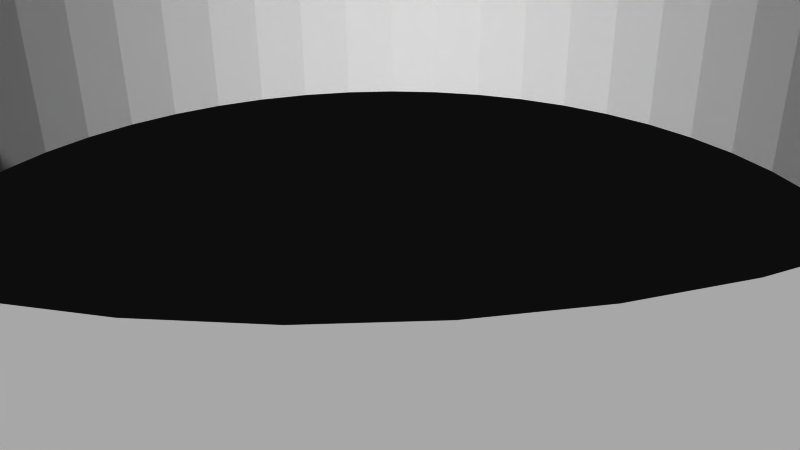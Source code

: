 # Source: 12109.blend  (saved by Blender 2.72.0; exported with 4.5.12 LTS)
import bpy
from mathutils import Matrix  # noqa: F401  (used for matrix-valued properties, if any)

bpy.ops.wm.read_factory_settings(use_empty=True)
scene = bpy.context.scene
scene.name = 'Scene'

# ---- collections
col_collection_1 = bpy.data.collections.new('Collection 1'); scene.collection.children.link(col_collection_1)

# ---- materials (node trees are filled in below, after node groups)
mat_material = bpy.data.materials.new('Material')
mat_material.alpha_threshold = 0.0
mat_material.use_transparent_shadow = False
mat_material.diffuse_color = (1.0, 1.0, 1.0, 1.0)
mat_material.specular_color = (0.902, 0.902, 0.902)
mat_material.roughness = 0.5

# ---- material node trees

# ---- world
world_world = bpy.data.worlds.new('World'); scene.world = world_world
world_world.color = (0.05088, 0.05088, 0.05088)
world_world.use_sun_shadow = False
world_world.sun_shadow_jitter_overblur = 0.0
world_world.cycles.sampling_method = 'MANUAL'
world_world.cycles.sample_map_resolution = 256

# ---- cameras
cam_camera = bpy.data.cameras.new('Camera')
cam_camera.clip_end = 100.0
cam_camera.lens = 35.0
cam_camera.sensor_width = 32.0
cam_camera.sensor_height = 18.0
cam_camera.ortho_scale = 7.314
cam_camera.dof.focus_distance = 0.0
cam_camera.dof.aperture_fstop = 128.0

# ---- meshes
me_model = bpy.data.meshes.new('Model')
me_model.from_pydata([(1.65, 26.23, -2.17), (1.689, 26.85, -2.667), (3.372, 26.69, -2.667), (-1.62, 25.75, -1.531), (-1.601, 25.45, -0.7915), (-1.595, 25.35, 3.816e-16), (1.62, 25.75, -1.531), (1.601, 25.45, -0.7915), (1.595, 25.35, 3.816e-16), (-25.35, 1.595, 3.816e-16), (4.924, 25.81, -2.17), (5.041, 26.43, -2.667), (4.835, 25.35, -1.531), (6.691, 26.06, -2.667), (4.779, 25.05, -0.7915), (4.759, 24.95, 3.816e-16), (8.121, 24.99, -2.17), (6.342, 24.7, -0.7915), (6.317, 24.6, 3.816e-16), (7.973, 24.54, -1.531), (9.904, 25.02, -2.667), (9.674, 24.43, -2.17), (7.881, 24.25, -0.7915), (9.498, 23.99, -1.531), (12.96, 23.58, -2.667), (9.388, 23.71, -0.7915), (9.35, 23.62, 3.816e-16), (12.66, 23.03, -2.17), (12.24, 22.26, 3.816e-16), (12.43, 22.61, -1.531), (12.29, 22.35, -0.7915), (15.81, 21.77, -2.667), (17.15, 20.73, -2.667), (15.17, 20.87, -1.531), (16.75, 20.25, -2.17), (18.42, 19.61, -2.667), (14.99, 20.63, -0.7915), (14.93, 20.55, 3.816e-16), (16.45, 19.88, -1.531), (16.26, 19.65, -0.7915), (16.19, 19.57, 3.816e-16), (17.66, 18.81, -1.531), (19.16, 17.99, -2.17), (19.61, 18.42, -2.667), (17.46, 18.59, -0.7915), (18.81, 17.66, -1.531), (21.77, 15.81, -2.667), (18.59, 17.46, -0.7915), (18.52, 17.39, 3.816e-16), (20.55, 14.93, 3.816e-16), (20.87, 15.17, -1.531), (22.72, 14.42, -2.667), (22.19, 14.08, -2.17), (20.63, 14.99, -0.7915), (21.79, 13.83, -1.531), (23.58, 12.96, -2.667), (23.03, 12.66, -2.17), (22.61, 12.43, -1.531), (22.35, 12.29, -0.7915), (22.26, 12.24, 3.816e-16), (25.02, 9.904, -2.667), (24.43, 9.674, -2.17), (23.99, 9.498, -1.531), (24.99, 8.121, -2.17), (23.71, 9.388, -0.7915), (23.62, 9.35, 3.816e-16), (24.54, 7.973, -1.531), (26.06, 6.691, -2.667), (26.43, 5.041, -2.667), (24.25, 7.881, -0.7915), (25.81, 4.924, -2.17), (26.69, 3.372, -2.667), (24.6, 6.317, 3.816e-16), (24.95, 4.759, 3.816e-16), (24.7, 6.342, -0.7915), (25.35, 4.835, -1.531), (25.05, 4.779, -0.7915), (26.23, 1.65, -2.17), (26.85, 1.689, -2.667), (25.75, 1.62, -1.531), (25.35, 1.595, 3.816e-16), (25.45, 1.601, -0.7915), (-26.85, 1.689, -2.667), (-26.23, 1.65, -2.17), (-26.69, 3.372, -2.667), (-25.75, 1.62, -1.531), (-25.45, 1.601, -0.7915), (-26.43, 5.041, -2.667), (-25.81, 4.924, -2.17), (-24.95, 4.759, 3.816e-16), (-25.35, 4.835, -1.531), (-26.06, 6.691, -2.667), (-25.05, 4.779, -0.7915), (-24.7, 6.342, -0.7915), (-24.6, 6.317, 3.816e-16), (-24.54, 7.973, -1.531), (-25.02, 9.904, -2.667), (-24.43, 9.674, -2.17), (-24.25, 7.881, -0.7915), (-23.99, 9.498, -1.531), (-23.71, 9.388, -0.7915), (-23.62, 9.35, 3.816e-16), (-23.58, 12.96, -2.667), (-22.61, 12.43, -1.531), (-22.72, 14.42, -2.667), (-22.19, 14.08, -2.17), (-22.35, 12.29, -0.7915), (-22.26, 12.24, 3.816e-16), (-21.79, 13.83, -1.531), (-21.77, 15.81, -2.667), (-20.87, 15.17, -1.531), (-20.73, 17.15, -2.667), (-20.25, 16.75, -2.17), (-20.63, 14.99, -0.7915), (-20.55, 14.93, 3.816e-16), (-19.61, 18.42, -2.667), (-19.16, 17.99, -2.17), (-18.81, 17.66, -1.531), (-18.42, 19.61, -2.667), (-18.59, 17.46, -0.7915), (-18.52, 17.39, 3.816e-16), (-17.66, 18.81, -1.531), (-17.15, 20.73, -2.667), (-16.75, 20.25, -2.17), (-17.46, 18.59, -0.7915), (-16.45, 19.88, -1.531), (-15.81, 21.77, -2.667), (-16.26, 19.65, -0.7915), (-16.19, 19.57, 3.816e-16), (-15.17, 20.87, -1.531), (-12.96, 23.58, -2.667), (-14.99, 20.63, -0.7915), (-14.93, 20.55, 3.816e-16), (-12.66, 23.03, -2.17), (-12.24, 22.26, 3.816e-16), (-12.43, 22.61, -1.531), (-12.29, 22.35, -0.7915), (-9.904, 25.02, -2.667), (-9.674, 24.43, -2.17), (-9.498, 23.99, -1.531), (-6.691, 26.06, -2.667), (-8.121, 24.99, -2.17), (-9.388, 23.71, -0.7915), (-9.35, 23.62, 3.816e-16), (-7.973, 24.54, -1.531), (-5.041, 26.43, -2.667), (-7.881, 24.25, -0.7915), (-6.317, 24.6, 3.816e-16), (-4.924, 25.81, -2.17), (-4.759, 24.95, 3.816e-16), (-6.342, 24.7, -0.7915), (-4.835, 25.35, -1.531), (-3.372, 26.69, -2.667), (-4.779, 25.05, -0.7915), (-1.65, 26.23, -2.17), (-1.689, 26.85, -2.667), (-1.689, -26.85, -2.667), (-1.65, -26.23, -2.17), (1.62, -25.75, -1.531), (1.601, -25.45, -0.7915), (-1.595, -25.35, 3.816e-16), (-1.62, -25.75, -1.531), (-3.372, -26.69, -2.667), (-1.601, -25.45, -0.7915), (-5.041, -26.43, -2.667), (-4.924, -25.81, -2.17), (-4.759, -24.95, 3.816e-16), (-4.835, -25.35, -1.531), (-6.691, -26.06, -2.667), (-4.779, -25.05, -0.7915), (-6.317, -24.6, 3.816e-16), (-8.121, -24.99, -2.17), (-6.342, -24.7, -0.7915), (-7.973, -24.54, -1.531), (-9.904, -25.02, -2.667), (-9.674, -24.43, -2.17), (-7.881, -24.25, -0.7915), (-9.35, -23.62, 3.816e-16), (-9.498, -23.99, -1.531), (-9.388, -23.71, -0.7915), (-12.96, -23.58, -2.667), (-12.66, -23.03, -2.17), (-12.24, -22.26, 3.816e-16), (-12.43, -22.61, -1.531), (-14.08, -22.19, -2.17), (-12.29, -22.35, -0.7915), (-13.83, -21.79, -1.531), (-15.81, -21.77, -2.667), (-14.93, -20.55, 3.816e-16), (-15.17, -20.87, -1.531), (-16.75, -20.25, -2.17), (-17.15, -20.73, -2.667), (-14.99, -20.63, -0.7915), (-17.99, -19.16, -2.17), (-18.42, -19.61, -2.667), (-17.39, -18.52, 3.816e-16), (-17.66, -18.81, -1.531), (-19.61, -18.42, -2.667), (-17.46, -18.59, -0.7915), (-18.81, -17.66, -1.531), (-20.73, -17.15, -2.667), (-20.25, -16.75, -2.17), (-21.77, -15.81, -2.667), (-18.59, -17.46, -0.7915), (-19.88, -16.45, -1.531), (-19.65, -16.26, -0.7915), (-19.57, -16.19, 3.816e-16), (-20.87, -15.17, -1.531), (-22.72, -14.42, -2.667), (-22.19, -14.08, -2.17), (-23.58, -12.96, -2.667), (-20.63, -14.99, -0.7915), (-20.55, -14.93, 3.816e-16), (-21.79, -13.83, -1.531), (-22.26, -12.24, 3.816e-16), (-22.61, -12.43, -1.531), (-25.02, -9.904, -2.667), (-22.35, -12.29, -0.7915), (-24.43, -9.674, -2.17), (-23.62, -9.35, 3.816e-16), (-23.99, -9.498, -1.531), (-23.71, -9.388, -0.7915), (-24.54, -7.973, -1.531), (-26.06, -6.691, -2.667), (-26.43, -5.041, -2.667), (-24.25, -7.881, -0.7915), (-24.6, -6.317, 3.816e-16), (-25.81, -4.924, -2.17), (-26.69, -3.372, -2.667), (-24.95, -4.759, 3.816e-16), (-24.7, -6.342, -0.7915), (-25.35, -4.835, -1.531), (-26.85, -1.689, -2.667), (-25.05, -4.779, -0.7915), (-26.23, -1.65, -2.17), (-25.35, -1.595, 3.816e-16), (-25.75, -1.62, -1.531), (-25.45, -1.601, -0.7915), (26.85, -1.689, -2.667), (26.23, -1.65, -2.17), (25.75, -1.62, -1.531), (26.69, -3.372, -2.667), (26.43, -5.041, -2.667), (25.45, -1.601, -0.7915), (25.35, -1.595, 3.816e-16), (25.81, -4.924, -2.17), (25.35, -4.835, -1.531), (26.06, -6.691, -2.667), (25.05, -4.779, -0.7915), (24.95, -4.759, 3.816e-16), (24.6, -6.317, 3.816e-16), (24.7, -6.342, -0.7915), (24.54, -7.973, -1.531), (24.43, -9.674, -2.17), (25.02, -9.904, -2.667), (24.25, -7.881, -0.7915), (23.62, -9.35, 3.816e-16), (23.99, -9.498, -1.531), (23.71, -9.388, -0.7915), (23.58, -12.96, -2.667), (22.72, -14.42, -2.667), (22.61, -12.43, -1.531), (22.19, -14.08, -2.17), (22.35, -12.29, -0.7915), (22.26, -12.24, 3.816e-16), (21.79, -13.83, -1.531), (21.77, -15.81, -2.667), (20.73, -17.15, -2.667), (20.87, -15.17, -1.531), (20.25, -16.75, -2.17), (20.63, -14.99, -0.7915), (20.55, -14.93, 3.816e-16), (19.57, -16.19, 3.816e-16), (19.88, -16.45, -1.531), (19.61, -18.42, -2.667), (19.65, -16.26, -0.7915), (18.81, -17.66, -1.531), (18.42, -19.61, -2.667), (17.99, -19.16, -2.17), (18.59, -17.46, -0.7915), (18.52, -17.39, 3.816e-16), (17.66, -18.81, -1.531), (17.15, -20.73, -2.667), (16.75, -20.25, -2.17), (15.81, -21.77, -2.667), (17.46, -18.59, -0.7915), (17.39, -18.52, 3.816e-16), (16.19, -19.57, 3.816e-16), (14.93, -20.55, 3.816e-16), (15.17, -20.87, -1.531), (14.08, -22.19, -2.17), (12.96, -23.58, -2.667), (14.99, -20.63, -0.7915), (13.83, -21.79, -1.531), (12.66, -23.03, -2.17), (12.24, -22.26, 3.816e-16), (12.43, -22.61, -1.531), (9.904, -25.02, -2.667), (12.29, -22.35, -0.7915), (9.674, -24.43, -2.17), (9.35, -23.62, 3.816e-16), (9.498, -23.99, -1.531), (8.121, -24.99, -2.17), (6.691, -26.06, -2.667), (9.388, -23.71, -0.7915), (7.973, -24.54, -1.531), (7.881, -24.25, -0.7915), (6.317, -24.6, 3.816e-16), (4.924, -25.81, -2.17), (5.041, -26.43, -2.667), (3.372, -26.69, -2.667), (6.342, -24.7, -0.7915), (4.835, -25.35, -1.531), (4.779, -25.05, -0.7915), (4.759, -24.95, 3.816e-16), (1.65, -26.23, -2.17), (1.689, -26.85, -2.667), (1.595, -25.35, 3.816e-16), (-15.82, 7.29, 3.048), (-15.82, 7.29, 0.127), (-15.88, 6.83, 0.127), (-15.88, 6.83, 3.048), (-16.06, 6.401, 3.048), (-16.06, 6.401, 0.127), (-16.34, 6.033, 3.048), (-16.34, 6.033, 0.127), (-16.71, 5.75, 3.048), (-16.71, 5.75, 0.127), (-17.14, 5.573, 3.048), (-17.14, 5.573, 0.127), (-17.6, 5.512, 3.048), (-17.6, 5.512, 0.127), (-18.06, 5.573, 3.048), (-18.06, 5.573, 0.127), (-18.49, 5.75, 3.048), (-18.49, 5.75, 0.127), (-18.86, 6.033, 3.048), (-18.86, 6.033, 0.127), (-19.14, 6.401, 3.048), (-19.14, 6.401, 0.127), (-19.32, 6.83, 3.048), (-19.32, 6.83, 0.127), (-19.38, 7.29, 3.048), (-19.38, 7.29, 0.127), (-11.69, 13.47, 3.048), (-11.69, 13.47, 0.127), (-11.75, 13.01, 0.127), (-11.75, 13.01, 3.048), (-11.93, 12.58, 3.048), (-11.93, 12.58, 0.127), (-12.21, 12.21, 3.048), (-12.21, 12.21, 0.127), (-12.58, 11.93, 3.048), (-12.58, 11.93, 0.127), (-13.01, 11.75, 3.048), (-13.01, 11.75, 0.127), (-13.47, 11.69, 3.048), (-13.47, 11.69, 0.127), (-13.93, 11.75, 3.048), (-13.93, 11.75, 0.127), (-14.36, 11.93, 3.048), (-14.36, 11.93, 0.127), (-14.73, 12.21, 3.048), (-14.73, 12.21, 0.127), (-15.01, 12.58, 3.048), (-15.01, 12.58, 0.127), (-15.19, 13.01, 3.048), (-15.19, 13.01, 0.127), (-15.25, 13.47, 3.048), (-15.25, 13.47, 0.127), (-5.512, 17.6, 3.048), (-5.512, 17.6, 0.127), (-5.573, 17.14, 0.127), (-5.573, 17.14, 3.048), (-5.75, 16.71, 3.048), (-5.75, 16.71, 0.127), (-6.033, 16.34, 3.048), (-6.033, 16.34, 0.127), (-6.401, 16.06, 3.048), (-6.401, 16.06, 0.127), (-6.83, 15.88, 3.048), (-6.83, 15.88, 0.127), (-7.29, 15.82, 3.048), (-7.29, 15.82, 0.127), (-7.75, 15.88, 3.048), (-7.75, 15.88, 0.127), (-8.179, 16.06, 3.048), (-8.179, 16.06, 0.127), (-8.547, 16.34, 3.048), (-8.547, 16.34, 0.127), (-8.83, 16.71, 3.048), (-8.83, 16.71, 0.127), (-9.008, 17.14, 3.048), (-9.008, 17.14, 0.127), (-9.068, 17.6, 3.048), (-9.068, 17.6, 0.127), (1.778, 19.05, 3.048), (1.778, 19.05, 0.127), (1.717, 18.59, 0.127), (1.717, 18.59, 3.048), (1.54, 18.16, 3.048), (1.54, 18.16, 0.127), (1.257, 17.79, 3.048), (1.257, 17.79, 0.127), (0.889, 17.51, 3.048), (0.889, 17.51, 0.127), (0.4602, 17.33, 3.048), (0.4602, 17.33, 0.127), (-1.992e-13, 17.27, 3.048), (-1.992e-13, 17.27, 0.127), (-0.4602, 17.33, 3.048), (-0.4602, 17.33, 0.127), (-0.889, 17.51, 3.048), (-0.889, 17.51, 0.127), (-1.257, 17.79, 3.048), (-1.257, 17.79, 0.127), (-1.54, 18.16, 3.048), (-1.54, 18.16, 0.127), (-1.717, 18.59, 3.048), (-1.717, 18.59, 0.127), (-1.778, 19.05, 3.048), (-1.778, 19.05, 0.127), (9.068, 17.6, 3.048), (9.068, 17.6, 0.127), (9.008, 17.14, 0.127), (9.008, 17.14, 3.048), (8.83, 16.71, 3.048), (8.83, 16.71, 0.127), (8.547, 16.34, 3.048), (8.547, 16.34, 0.127), (8.179, 16.06, 3.048), (8.179, 16.06, 0.127), (7.75, 15.88, 3.048), (7.75, 15.88, 0.127), (7.29, 15.82, 3.048), (7.29, 15.82, 0.127), (6.83, 15.88, 3.048), (6.83, 15.88, 0.127), (6.401, 16.06, 3.048), (6.401, 16.06, 0.127), (6.033, 16.34, 3.048), (6.033, 16.34, 0.127), (5.75, 16.71, 3.048), (5.75, 16.71, 0.127), (5.573, 17.14, 3.048), (5.573, 17.14, 0.127), (5.512, 17.6, 3.048), (5.512, 17.6, 0.127), (15.25, 13.47, 3.048), (15.25, 13.47, 0.127), (15.19, 13.01, 0.127), (15.19, 13.01, 3.048), (15.01, 12.58, 3.048), (15.01, 12.58, 0.127), (14.73, 12.21, 3.048), (14.73, 12.21, 0.127), (14.36, 11.93, 3.048), (14.36, 11.93, 0.127), (13.93, 11.75, 3.048), (13.93, 11.75, 0.127), (13.47, 11.69, 3.048), (13.47, 11.69, 0.127), (13.01, 11.75, 3.048), (13.01, 11.75, 0.127), (12.58, 11.93, 3.048), (12.58, 11.93, 0.127), (12.21, 12.21, 3.048), (12.21, 12.21, 0.127), (11.93, 12.58, 3.048), (11.93, 12.58, 0.127), (11.75, 13.01, 3.048), (11.75, 13.01, 0.127), (11.69, 13.47, 3.048), (11.69, 13.47, 0.127), (19.38, 7.29, 3.048), (19.38, 7.29, 0.127), (19.32, 6.83, 0.127), (19.32, 6.83, 3.048), (19.14, 6.401, 3.048), (19.14, 6.401, 0.127), (18.86, 6.033, 3.048), (18.86, 6.033, 0.127), (18.49, 5.75, 3.048), (18.49, 5.75, 0.127), (18.06, 5.573, 3.048), (18.06, 5.573, 0.127), (17.6, 5.512, 3.048), (17.6, 5.512, 0.127), (17.14, 5.573, 3.048), (17.14, 5.573, 0.127), (16.71, 5.75, 3.048), (16.71, 5.75, 0.127), (16.34, 6.033, 3.048), (16.34, 6.033, 0.127), (16.06, 6.401, 3.048), (16.06, 6.401, 0.127), (15.88, 6.83, 3.048), (15.88, 6.83, 0.127), (15.82, 7.29, 3.048), (15.82, 7.29, 0.127), (20.83, 2.177e-16, 3.048), (20.83, 2.177e-16, 0.127), (20.77, -0.4602, 0.127), (20.77, -0.4602, 3.048), (20.59, -0.889, 3.048), (20.59, -0.889, 0.127), (20.31, -1.257, 3.048), (20.31, -1.257, 0.127), (19.94, -1.54, 3.048), (19.94, -1.54, 0.127), (19.51, -1.717, 3.048), (19.51, -1.717, 0.127), (19.05, -1.778, 3.048), (19.05, -1.778, 0.127), (18.59, -1.717, 3.048), (18.59, -1.717, 0.127), (18.16, -1.54, 3.048), (18.16, -1.54, 0.127), (17.79, -1.257, 3.048), (17.79, -1.257, 0.127), (17.51, -0.889, 3.048), (17.51, -0.889, 0.127), (17.33, -0.4602, 3.048), (17.33, -0.4602, 0.127), (17.27, 0.0, 3.048), (17.27, 0.0, 0.127), (19.38, -7.29, 3.048), (19.38, -7.29, 0.127), (19.32, -7.75, 0.127), (19.32, -7.75, 3.048), (19.14, -8.179, 3.048), (19.14, -8.179, 0.127), (18.86, -8.547, 3.048), (18.86, -8.547, 0.127), (18.49, -8.83, 3.048), (18.49, -8.83, 0.127), (18.06, -9.008, 3.048), (18.06, -9.008, 0.127), (17.6, -9.068, 3.048), (17.6, -9.068, 0.127), (17.14, -9.008, 3.048), (17.14, -9.008, 0.127), (16.71, -8.83, 3.048), (16.71, -8.83, 0.127), (16.34, -8.547, 3.048), (16.34, -8.547, 0.127), (16.06, -8.179, 3.048), (16.06, -8.179, 0.127), (15.88, -7.75, 3.048), (15.88, -7.75, 0.127), (15.82, -7.29, 3.048), (15.82, -7.29, 0.127), (15.25, -13.47, 3.048), (15.25, -13.47, 0.127), (15.19, -13.93, 0.127), (15.19, -13.93, 3.048), (15.01, -14.36, 3.048), (15.01, -14.36, 0.127), (14.73, -14.73, 3.048), (14.73, -14.73, 0.127), (14.36, -15.01, 3.048), (14.36, -15.01, 0.127), (13.93, -15.19, 3.048), (13.93, -15.19, 0.127), (13.47, -15.25, 3.048), (13.47, -15.25, 0.127), (13.01, -15.19, 3.048), (13.01, -15.19, 0.127), (12.58, -15.01, 3.048), (12.58, -15.01, 0.127), (12.21, -14.73, 3.048), (12.21, -14.73, 0.127), (11.93, -14.36, 3.048), (11.93, -14.36, 0.127), (11.75, -13.93, 3.048), (11.75, -13.93, 0.127), (11.69, -13.47, 3.048), (11.69, -13.47, 0.127), (9.068, -17.6, 3.048), (9.068, -17.6, 0.127), (9.008, -18.06, 0.127), (9.008, -18.06, 3.048), (8.83, -18.49, 3.048), (8.83, -18.49, 0.127), (8.547, -18.86, 3.048), (8.547, -18.86, 0.127), (8.179, -19.14, 3.048), (8.179, -19.14, 0.127), (7.75, -19.32, 3.048), (7.75, -19.32, 0.127), (7.29, -19.38, 3.048), (7.29, -19.38, 0.127), (6.83, -19.32, 3.048), (6.83, -19.32, 0.127), (6.401, -19.14, 3.048), (6.401, -19.14, 0.127), (6.033, -18.86, 3.048), (6.033, -18.86, 0.127), (5.75, -18.49, 3.048), (5.75, -18.49, 0.127), (5.573, -18.06, 3.048), (5.573, -18.06, 0.127), (5.512, -17.6, 3.048), (5.512, -17.6, 0.127), (1.778, -19.05, 3.048), (1.778, -19.05, 0.127), (1.717, -19.51, 0.127), (1.717, -19.51, 3.048), (1.54, -19.94, 3.048), (1.54, -19.94, 0.127), (1.257, -20.31, 3.048), (1.257, -20.31, 0.127), (0.889, -20.59, 3.048), (0.889, -20.59, 0.127), (0.4602, -20.77, 3.048), (0.4602, -20.77, 0.127), (6.684e-14, -20.83, 3.048), (6.684e-14, -20.83, 0.127), (-0.4602, -20.77, 3.048), (-0.4602, -20.77, 0.127), (-0.889, -20.59, 3.048), (-0.889, -20.59, 0.127), (-1.257, -20.31, 3.048), (-1.257, -20.31, 0.127), (-1.54, -19.94, 3.048), (-1.54, -19.94, 0.127), (-1.717, -19.51, 3.048), (-1.717, -19.51, 0.127), (-1.778, -19.05, 3.048), (-1.778, -19.05, 0.127), (-5.512, -17.6, 3.048), (-5.512, -17.6, 0.127), (-5.573, -18.06, 0.127), (-5.573, -18.06, 3.048), (-5.75, -18.49, 3.048), (-5.75, -18.49, 0.127), (-6.033, -18.86, 3.048), (-6.033, -18.86, 0.127), (-6.401, -19.14, 3.048), (-6.401, -19.14, 0.127), (-6.83, -19.32, 3.048), (-6.83, -19.32, 0.127), (-7.29, -19.38, 3.048), (-7.29, -19.38, 0.127), (-7.75, -19.32, 3.048), (-7.75, -19.32, 0.127), (-8.179, -19.14, 3.048), (-8.179, -19.14, 0.127), (-8.547, -18.86, 3.048), (-8.547, -18.86, 0.127), (-8.83, -18.49, 3.048), (-8.83, -18.49, 0.127), (-9.008, -18.06, 3.048), (-9.008, -18.06, 0.127), (-9.068, -17.6, 3.048), (-9.068, -17.6, 0.127), (-11.69, -13.47, 3.048), (-11.69, -13.47, 0.127), (-11.75, -13.93, 0.127), (-11.75, -13.93, 3.048), (-11.93, -14.36, 3.048), (-11.93, -14.36, 0.127), (-12.21, -14.73, 3.048), (-12.21, -14.73, 0.127), (-12.58, -15.01, 3.048), (-12.58, -15.01, 0.127), (-13.01, -15.19, 3.048), (-13.01, -15.19, 0.127), (-13.47, -15.25, 3.048), (-13.47, -15.25, 0.127), (-13.93, -15.19, 3.048), (-13.93, -15.19, 0.127), (-14.36, -15.01, 3.048), (-14.36, -15.01, 0.127), (-14.73, -14.73, 3.048), (-14.73, -14.73, 0.127), (-15.01, -14.36, 3.048), (-15.01, -14.36, 0.127), (-15.19, -13.93, 3.048), (-15.19, -13.93, 0.127), (-15.25, -13.47, 3.048), (-15.25, -13.47, 0.127), (-15.82, -7.29, 3.048), (-15.82, -7.29, 0.127), (-15.88, -7.75, 0.127), (-15.88, -7.75, 3.048), (-16.06, -8.179, 3.048), (-16.06, -8.179, 0.127), (-16.34, -8.547, 3.048), (-16.34, -8.547, 0.127), (-16.71, -8.83, 3.048), (-16.71, -8.83, 0.127), (-17.14, -9.008, 3.048), (-17.14, -9.008, 0.127), (-17.6, -9.068, 3.048), (-17.6, -9.068, 0.127), (-18.06, -9.008, 3.048), (-18.06, -9.008, 0.127), (-18.49, -8.83, 3.048), (-18.49, -8.83, 0.127), (-18.86, -8.547, 3.048), (-18.86, -8.547, 0.127), (-19.14, -8.179, 3.048), (-19.14, -8.179, 0.127), (-19.32, -7.75, 3.048), (-19.32, -7.75, 0.127), (-19.38, -7.29, 3.048), (-19.38, -7.29, 0.127), (-17.27, 2.177e-16, 3.048), (-17.27, 2.177e-16, 0.127), (-17.33, -0.4602, 0.127), (-17.33, -0.4602, 3.048), (-17.51, -0.889, 3.048), (-17.51, -0.889, 0.127), (-17.79, -1.257, 3.048), (-17.79, -1.257, 0.127), (-18.16, -1.54, 3.048), (-18.16, -1.54, 0.127), (-18.59, -1.717, 3.048), (-18.59, -1.717, 0.127), (-19.05, -1.778, 3.048), (-19.05, -1.778, 0.127), (-19.51, -1.717, 3.048), (-19.51, -1.717, 0.127), (-19.94, -1.54, 3.048), (-19.94, -1.54, 0.127), (-20.31, -1.257, 3.048), (-20.31, -1.257, 0.127), (-20.59, -0.889, 3.048), (-20.59, -0.889, 0.127), (-20.77, -0.4602, 3.048), (-20.77, -0.4602, 0.127), (-20.83, 0.0, 3.048), (-20.83, 0.0, 0.127), (9.209, -21.2, 0.127), (9.209, -21.2, -3.048), (-17.93, -14.59, 0.127), (-17.93, -14.59, -3.048), (-19.75, -12.01, 0.127), (7.74, -21.78, -3.048), (7.74, -21.78, 0.127), (-19.75, -12.01, -3.048), (-20.52, -10.63, 0.127), (23.06, -1.577, -3.048), (23.06, -1.577, 0.127), (4.703, -22.63, 0.127), (4.703, -22.63, -3.048), (-21.2, -9.209, -3.048), (-21.2, -9.209, 0.127), (-21.78, -7.74, -3.048), (-21.78, -7.74, 0.127), (22.63, -4.703, -3.048), (1.577, -23.06, 0.127), (1.577, -23.06, -3.048), (22.63, -4.703, 0.127), (22.26, -6.236, 0.127), (-22.63, -4.703, -3.048), (-22.63, -4.703, 0.127), (-1.577, -23.06, 0.127), (-1.577, -23.06, -3.048), (-3.147, -22.9, 0.127), (21.78, -7.74, -3.048), (21.78, -7.74, 0.127), (21.2, -9.209, 0.127), (-23.06, -1.577, 0.127), (-23.06, -1.577, -3.048), (21.2, -9.209, -3.048), (-4.703, -22.63, 0.127), (-4.703, -22.63, -3.048), (19.75, -12.01, -3.048), (19.75, -12.01, 0.127), (-7.74, -21.78, -3.048), (-7.74, -21.78, 0.127), (-9.209, -21.2, -3.048), (-9.209, -21.2, 0.127), (17.93, -14.59, -3.048), (17.93, -14.59, 0.127), (16.89, -15.78, -3.048), (16.89, -15.78, 0.127), (-12.01, -19.75, -3.048), (-12.01, -19.75, 0.127), (14.59, -17.93, -3.048), (14.59, -17.93, 0.127), (-14.59, -17.93, -3.048), (-14.59, -17.93, 0.127), (-15.78, -16.89, 0.127), (12.01, -19.75, 0.127), (-15.78, -16.89, -3.048), (12.01, -19.75, -3.048), (-16.89, -15.78, 0.127), (-26.85, 1.689, -3.048), (-26.69, 3.372, -3.048), (-26.06, 6.691, -3.048), (-25.02, 9.904, -3.048), (-23.58, 12.96, -3.048), (-21.77, 15.81, -3.048), (-20.73, 17.15, -3.048), (-19.61, 18.42, -3.048), (-18.42, 19.61, -3.048), (-15.81, 21.77, -3.048), (-12.96, 23.58, -3.048), (-9.904, 25.02, -3.048), (-6.691, 26.06, -3.048), (-3.372, 26.69, -3.048), (-1.689, 26.85, -3.048), (1.689, 26.85, -3.048), (3.372, 26.69, -3.048), (6.691, 26.06, -3.048), (9.904, 25.02, -3.048), (12.96, 23.58, -3.048), (15.81, 21.77, -3.048), (18.42, 19.61, -3.048), (19.61, 18.42, -3.048), (21.77, 15.81, -3.048), (23.58, 12.96, -3.048), (25.02, 9.904, -3.048), (26.06, 6.691, -3.048), (26.69, 3.372, -3.048), (26.85, 1.689, -3.048), (1.689, -26.85, 2.667), (1.65, -26.23, 2.17), (1.601, -25.45, 0.7915), (1.62, -25.75, 1.531), (-1.601, -25.45, 0.7915), (-1.689, -26.85, 2.667), (-1.62, -25.75, 1.531), (-1.65, -26.23, 2.17), (-3.372, -26.69, 2.667), (-4.779, -25.05, 0.7915), (-4.835, -25.35, 1.531), (-6.342, -24.7, 0.7915), (-5.041, -26.43, 2.667), (-4.924, -25.81, 2.17), (-7.881, -24.25, 0.7915), (-6.691, -26.06, 2.667), (-7.973, -24.54, 1.531), (-9.388, -23.71, 0.7915), (-8.121, -24.99, 2.17), (-9.498, -23.99, 1.531), (-9.904, -25.02, 2.667), (-9.674, -24.43, 2.17), (-12.29, -22.35, 0.7915), (-12.43, -22.61, 1.531), (-12.66, -23.03, 2.17), (-12.96, -23.58, 2.667), (-14.42, -22.72, 2.667), (-13.83, -21.79, 1.531), (-14.99, -20.63, 0.7915), (-14.08, -22.19, 2.17), (-15.81, -21.77, 2.667), (-15.17, -20.87, 1.531), (-17.46, -18.59, 0.7915), (-17.66, -18.81, 1.531), (-18.59, -17.46, 0.7915), (-17.99, -19.16, 2.17), (-18.42, -19.61, 2.667), (-18.81, -17.66, 1.531), (-19.65, -16.26, 0.7915), (-19.61, -18.42, 2.667), (-19.16, -17.99, 2.17), (-19.88, -16.45, 1.531), (-20.63, -14.99, 0.7915), (-20.25, -16.75, 2.17), (-20.87, -15.17, 1.531), (-21.77, -15.81, 2.667), (-22.35, -12.29, 0.7915), (-22.72, -14.42, 2.667), (-22.19, -14.08, 2.17), (-23.58, -12.96, 2.667), (-22.61, -12.43, 1.531), (-23.03, -12.66, 2.17), (-23.71, -9.388, 0.7915), (-25.02, -9.904, 2.667), (-23.99, -9.498, 1.531), (-24.25, -7.881, 0.7915), (-24.43, -9.674, 2.17), (-24.54, -7.973, 1.531), (-24.7, -6.342, 0.7915), (-24.99, -8.121, 2.17), (-25.05, -4.779, 0.7915), (-26.06, -6.691, 2.667), (-26.43, -5.041, 2.667), (-25.35, -4.835, 1.531), (-25.81, -4.924, 2.17), (-26.69, -3.372, 2.667), (-25.45, -1.601, 0.7915), (-26.85, -1.689, 2.667), (-25.75, -1.62, 1.531), (-26.23, -1.65, 2.17), (25.45, -1.601, 0.7915), (25.75, -1.62, 1.531), (26.85, -1.689, 2.667), (26.23, -1.65, 2.17), (25.05, -4.779, 0.7915), (26.69, -3.372, 2.667), (25.35, -4.835, 1.531), (24.7, -6.342, 0.7915), (26.43, -5.041, 2.667), (25.81, -4.924, 2.17), (24.25, -7.881, 0.7915), (26.06, -6.691, 2.667), (24.54, -7.973, 1.531), (23.71, -9.388, 0.7915), (25.02, -9.904, 2.667), (23.99, -9.498, 1.531), (24.43, -9.674, 2.17), (22.35, -12.29, 0.7915), (22.61, -12.43, 1.531), (23.58, -12.96, 2.667), (22.72, -14.42, 2.667), (21.79, -13.83, 1.531), (20.63, -14.99, 0.7915), (22.19, -14.08, 2.17), (20.87, -15.17, 1.531), (21.77, -15.81, 2.667), (18.59, -17.46, 0.7915), (18.81, -17.66, 1.531), (17.46, -18.59, 0.7915), (19.16, -17.99, 2.17), (19.61, -18.42, 2.667), (17.66, -18.81, 1.531), (16.26, -19.65, 0.7915), (18.42, -19.61, 2.667), (16.45, -19.88, 1.531), (14.99, -20.63, 0.7915), (17.15, -20.73, 2.667), (16.75, -20.25, 2.17), (15.81, -21.77, 2.667), (15.17, -20.87, 1.531), (12.29, -22.35, 0.7915), (12.43, -22.61, 1.531), (12.96, -23.58, 2.667), (12.66, -23.03, 2.17), (9.388, -23.71, 0.7915), (9.904, -25.02, 2.667), (9.498, -23.99, 1.531), (7.881, -24.25, 0.7915), (9.674, -24.43, 2.17), (7.973, -24.54, 1.531), (6.342, -24.7, 0.7915), (8.121, -24.99, 2.17), (4.779, -25.05, 0.7915), (6.691, -26.06, 2.667), (4.835, -25.35, 1.531), (4.924, -25.81, 2.17), (5.041, -26.43, 2.667), (3.372, -26.69, 2.667), (-26.85, 1.689, 2.667), (-26.85, 1.689, 3.048), (-26.69, 3.372, 2.667), (-26.69, 3.372, 3.048), (-26.43, 5.041, 2.667), (-26.06, 6.691, 2.667), (-26.06, 6.691, 3.048), (-25.02, 9.904, 3.048), (-25.02, 9.904, 2.667), (-23.58, 12.96, 2.667), (-23.58, 12.96, 3.048), (-22.72, 14.42, 2.667), (-21.77, 15.81, 2.667), (-21.77, 15.81, 3.048), (-20.73, 17.15, 2.667), (-19.61, 18.42, 2.667), (-19.61, 18.42, 3.048), (-18.42, 19.61, 2.667), (-18.42, 19.61, 3.048), (-17.15, 20.73, 2.667), (-15.81, 21.77, 3.048), (-15.81, 21.77, 2.667), (-12.96, 23.58, 3.048), (-12.96, 23.58, 2.667), (-9.904, 25.02, 2.667), (-9.904, 25.02, 3.048), (-6.691, 26.06, 2.667), (-6.691, 26.06, 3.048), (-5.041, 26.43, 2.667), (-3.372, 26.69, 3.048), (-3.372, 26.69, 2.667), (-1.689, 26.85, 2.667), (-1.689, 26.85, 3.048), (1.689, 26.85, 3.048), (1.689, 26.85, 2.667), (3.372, 26.69, 2.667), (3.372, 26.69, 3.048), (5.041, 26.43, 2.667), (6.691, 26.06, 2.667), (6.691, 26.06, 3.048), (9.904, 25.02, 2.667), (9.904, 25.02, 3.048), (12.96, 23.58, 2.667), (12.96, 23.58, 3.048), (15.81, 21.77, 2.667), (15.81, 21.77, 3.048), (17.15, 20.73, 2.667), (18.42, 19.61, 2.667), (18.42, 19.61, 3.048), (19.61, 18.42, 2.667), (19.61, 18.42, 3.048), (20.73, 17.15, 2.667), (21.77, 15.81, 2.667), (21.77, 15.81, 3.048), (22.72, 14.42, 2.667), (23.58, 12.96, 2.667), (23.58, 12.96, 3.048), (25.02, 9.904, 2.667), (25.02, 9.904, 3.048), (26.06, 6.691, 2.667), (26.06, 6.691, 3.048), (26.43, 5.041, 2.667), (26.69, 3.372, 2.667), (26.69, 3.372, 3.048), (26.85, 1.689, 2.667), (26.85, 1.689, 3.048), (-5.137, 6.915, 3.048), (-5.137, 6.915, 0.127), (-5.197, 6.455, 0.127), (-5.197, 6.455, 3.048), (-5.375, 6.026, 3.048), (-5.375, 6.026, 0.127), (-5.658, 5.658, 3.048), (-5.658, 5.658, 0.127), (-6.026, 5.375, 3.048), (-6.026, 5.375, 0.127), (-6.455, 5.197, 3.048), (-6.455, 5.197, 0.127), (-6.915, 5.137, 3.048), (-6.915, 5.137, 0.127), (-7.375, 5.197, 3.048), (-7.375, 5.197, 0.127), (-7.804, 5.375, 3.048), (-8.172, 5.658, 3.048), (-7.804, 5.375, 0.127), (-8.455, 6.026, 3.048), (-8.172, 5.658, 0.127), (-8.632, 6.455, 3.048), (-8.455, 6.026, 0.127), (-8.693, 6.915, 3.048), (-8.632, 6.455, 0.127), (-8.693, 6.915, 0.127), (-8.001, 1.026e-13, 3.048), (-8.001, 1.026e-13, 0.127), (-8.062, -0.4602, 0.127), (-8.062, -0.4602, 3.048), (-8.239, -0.889, 3.048), (-8.239, -0.889, 0.127), (-8.522, -1.257, 3.048), (-8.522, -1.257, 0.127), (-8.89, -1.54, 3.048), (-8.89, -1.54, 0.127), (-9.319, -1.717, 3.048), (-9.319, -1.717, 0.127), (-9.779, -1.778, 3.048), (-9.779, -1.778, 0.127), (-10.24, -1.717, 3.048), (-10.24, -1.717, 0.127), (-10.67, -1.54, 3.048), (-11.04, -1.257, 3.048), (-10.67, -1.54, 0.127), (-11.32, -0.889, 3.048), (-11.04, -1.257, 0.127), (-11.5, -0.4602, 3.048), (-11.32, -0.889, 0.127), (-11.56, 1.024e-13, 3.048), (-11.5, -0.4602, 0.127), (-11.56, 1.024e-13, 0.127), (-5.137, -6.915, 3.048), (-5.137, -6.915, 0.127), (-5.197, -7.375, 0.127), (-5.197, -7.375, 3.048), (-5.375, -7.804, 3.048), (-5.375, -7.804, 0.127), (-5.658, -8.172, 3.048), (-5.658, -8.172, 0.127), (-6.026, -8.455, 3.048), (-6.026, -8.455, 0.127), (-6.455, -8.632, 3.048), (-6.455, -8.632, 0.127), (-6.915, -8.693, 3.048), (-6.915, -8.693, 0.127), (-7.375, -8.632, 3.048), (-7.375, -8.632, 0.127), (-7.804, -8.455, 3.048), (-8.172, -8.172, 3.048), (-7.804, -8.455, 0.127), (-8.455, -7.804, 3.048), (-8.172, -8.172, 0.127), (-8.632, -7.375, 3.048), (-8.455, -7.804, 0.127), (-8.693, -6.915, 3.048), (-8.632, -7.375, 0.127), (-8.693, -6.915, 0.127), (1.778, -9.779, 3.048), (1.778, -9.779, 0.127), (1.717, -10.24, 0.127), (1.717, -10.24, 3.048), (1.54, -10.67, 3.048), (1.54, -10.67, 0.127), (1.257, -11.04, 3.048), (1.257, -11.04, 0.127), (0.889, -11.32, 3.048), (0.889, -11.32, 0.127), (0.4602, -11.5, 3.048), (0.4602, -11.5, 0.127), (3.266e-16, -11.56, 3.048), (-5.037e-16, -11.56, 0.127), (-0.4602, -11.5, 3.048), (-0.4602, -11.5, 0.127), (-0.889, -11.32, 3.048), (-1.257, -11.04, 3.048), (-0.889, -11.32, 0.127), (-1.54, -10.67, 3.048), (-1.257, -11.04, 0.127), (-1.717, -10.24, 3.048), (-1.54, -10.67, 0.127), (-1.778, -9.779, 3.048), (-1.717, -10.24, 0.127), (-1.778, -9.779, 0.127), (8.693, -6.915, 3.048), (8.693, -6.915, 0.127), (8.632, -7.375, 0.127), (8.632, -7.375, 3.048), (8.455, -7.804, 3.048), (8.455, -7.804, 0.127), (8.172, -8.172, 3.048), (8.172, -8.172, 0.127), (7.804, -8.455, 3.048), (7.804, -8.455, 0.127), (7.375, -8.632, 3.048), (7.375, -8.632, 0.127), (6.915, -8.693, 3.048), (6.915, -8.693, 0.127), (6.455, -8.632, 3.048), (6.455, -8.632, 0.127), (6.026, -8.455, 3.048), (5.658, -8.172, 3.048), (6.026, -8.455, 0.127), (5.375, -7.804, 3.048), (5.658, -8.172, 0.127), (5.197, -7.375, 3.048), (5.375, -7.804, 0.127), (5.137, -6.915, 3.048), (5.197, -7.375, 0.127), (5.137, -6.915, 0.127), (11.56, -3.393e-14, 3.048), (11.56, -3.393e-14, 0.127), (11.5, -0.4602, 0.127), (11.5, -0.4602, 3.048), (11.32, -0.889, 3.048), (11.32, -0.889, 0.127), (11.04, -1.257, 3.048), (11.04, -1.257, 0.127), (10.67, -1.54, 3.048), (10.67, -1.54, 0.127), (10.24, -1.717, 3.048), (10.24, -1.717, 0.127), (9.779, -1.778, 3.048), (9.779, -1.778, 0.127), (9.319, -1.717, 3.048), (9.319, -1.717, 0.127), (8.89, -1.54, 3.048), (8.522, -1.257, 3.048), (8.89, -1.54, 0.127), (8.239, -0.889, 3.048), (8.522, -1.257, 0.127), (8.062, -0.4602, 3.048), (8.239, -0.889, 0.127), (8.001, -3.414e-14, 3.048), (8.062, -0.4602, 0.127), (8.001, -3.414e-14, 0.127), (8.693, 6.915, 3.048), (8.693, 6.915, 0.127), (8.632, 6.455, 0.127), (8.632, 6.455, 3.048), (8.455, 6.026, 3.048), (8.455, 6.026, 0.127), (8.172, 5.658, 3.048), (8.172, 5.658, 0.127), (7.804, 5.375, 3.048), (7.804, 5.375, 0.127), (7.375, 5.197, 3.048), (7.375, 5.197, 0.127), (6.915, 5.137, 3.048), (6.915, 5.137, 0.127), (6.455, 5.197, 3.048), (6.455, 5.197, 0.127), (6.026, 5.375, 3.048), (5.658, 5.658, 3.048), (6.026, 5.375, 0.127), (5.375, 6.026, 3.048), (5.658, 5.658, 0.127), (5.197, 6.455, 3.048), (5.375, 6.026, 0.127), (5.137, 6.915, 3.048), (5.197, 6.455, 0.127), (5.137, 6.915, 0.127), (1.778, 9.779, 3.048), (1.778, 9.779, 0.127), (1.717, 9.319, 0.127), (1.717, 9.319, 3.048), (1.54, 8.89, 3.048), (1.54, 8.89, 0.127), (1.257, 8.522, 3.048), (1.257, 8.522, 0.127), (0.889, 8.239, 3.048), (0.889, 8.239, 0.127), (0.4602, 8.062, 3.048), (0.4602, 8.062, 0.127), (3.266e-16, 8.001, 3.048), (-5.037e-16, 8.001, 0.127), (-0.4602, 8.062, 3.048), (-0.4602, 8.062, 0.127), (-0.889, 8.239, 3.048), (-1.257, 8.522, 3.048), (-0.889, 8.239, 0.127), (-1.54, 8.89, 3.048), (-1.257, 8.522, 0.127), (-1.717, 9.319, 3.048), (-1.54, 8.89, 0.127), (-1.778, 9.779, 3.048), (-1.717, 9.319, 0.127), (-1.778, 9.779, 0.127), (-4.499, -4.499, 3.048), (-3.873, -5.048, 0.127), (-4.499, -4.499, 0.127), (-5.048, -3.873, 3.048), (-5.048, -3.873, 0.127), (-5.51, -3.181, 3.048), (-5.51, -3.181, 0.127), (-5.878, -2.435, 3.048), (6.363, 7.792e-16, 3.048), (6.363, 7.792e-16, 0.127), (6.308, -0.8305, 0.127), (6.308, -0.8305, 3.048), (-5.878, -2.435, 0.127), (-6.146, -1.647, 3.048), (6.146, -1.647, 3.048), (6.146, -1.647, 0.127), (-6.146, -1.647, 0.127), (-6.308, -0.8305, 3.048), (-6.308, -0.8305, 0.127), (5.878, -2.435, 3.048), (5.878, -2.435, 0.127), (-6.363, 0.0, 3.048), (-6.363, 0.0, 0.127), (5.51, -3.181, 3.048), (5.51, -3.181, 0.127), (5.048, -3.873, 3.048), (5.048, -3.873, 0.127), (4.499, -4.499, 3.048), (4.499, -4.499, 0.127), (3.873, -5.048, 3.048), (3.873, -5.048, 0.127), (3.181, -5.51, 3.048), (3.181, -5.51, 0.127), (2.435, -5.878, 3.048), (2.435, -5.878, 0.127), (1.647, -6.146, 3.048), (1.647, -6.146, 0.127), (0.8305, -6.308, 3.048), (0.8305, -6.308, 0.127), (-1.802e-15, -6.363, 0.127), (1.169e-15, -6.363, 3.048), (-0.8305, -6.308, 3.048), (-0.8305, -6.308, 0.127), (-1.647, -6.146, 3.048), (-1.647, -6.146, 0.127), (-2.435, -5.878, 3.048), (-2.435, -5.878, 0.127), (-3.181, -5.51, 3.048), (-3.181, -5.51, 0.127), (-3.873, -5.048, 3.048), (4.499, 4.499, 3.048), (4.499, 4.499, 0.127), (5.048, 3.873, 0.127), (5.048, 3.873, 3.048), (-6.308, 0.8305, 3.048), (5.51, 3.181, 0.127), (5.51, 3.181, 3.048), (-6.146, 1.647, 3.048), (-6.308, 0.8305, 0.127), (5.878, 2.435, 0.127), (5.878, 2.435, 3.048), (-5.878, 2.435, 3.048), (-6.146, 1.647, 0.127), (6.146, 1.647, 0.127), (6.146, 1.647, 3.048), (6.308, 0.8305, 0.127), (6.308, 0.8305, 3.048), (-5.51, 3.181, 3.048), (-5.878, 2.435, 0.127), (-5.048, 3.873, 3.048), (-5.51, 3.181, 0.127), (-4.499, 4.499, 3.048), (-5.048, 3.873, 0.127), (-3.873, 5.048, 3.048), (-4.499, 4.499, 0.127), (-3.181, 5.51, 3.048), (-3.873, 5.048, 0.127), (-2.435, 5.878, 3.048), (-3.181, 5.51, 0.127), (-1.647, 6.146, 3.048), (-2.435, 5.878, 0.127), (-0.8305, 6.308, 3.048), (-1.647, 6.146, 0.127), (-1.802e-15, 6.363, 3.048), (-0.8305, 6.308, 0.127), (1.169e-15, 6.363, 0.127), (0.8305, 6.308, 3.048), (0.8305, 6.308, 0.127), (1.647, 6.146, 0.127), (1.647, 6.146, 3.048), (2.435, 5.878, 3.048), (2.435, 5.878, 0.127), (3.181, 5.51, 0.127), (3.181, 5.51, 3.048), (3.873, 5.048, 0.127), (3.873, 5.048, 3.048), (-1.717, 10.24, 3.048), (-1.54, 10.67, 3.048), (-1.717, 10.24, 0.127), (-1.257, 11.04, 3.048), (-1.54, 10.67, 0.127), (-0.889, 11.32, 3.048), (-1.257, 11.04, 0.127), (-0.4602, 11.5, 3.048), (-0.889, 11.32, 0.127), (-5.037e-16, 11.56, 3.048), (-0.4602, 11.5, 0.127), (0.4602, 11.5, 3.048), (3.266e-16, 11.56, 0.127), (0.4602, 11.5, 0.127), (0.889, 11.32, 3.048), (0.889, 11.32, 0.127), (1.257, 11.04, 3.048), (1.257, 11.04, 0.127), (1.54, 10.67, 3.048), (1.54, 10.67, 0.127), (1.717, 10.24, 3.048), (1.717, 10.24, 0.127), (5.197, 7.375, 3.048), (5.375, 7.804, 3.048), (5.197, 7.375, 0.127), (5.658, 8.172, 3.048), (5.375, 7.804, 0.127), (6.026, 8.455, 3.048), (5.658, 8.172, 0.127), (6.455, 8.632, 3.048), (6.026, 8.455, 0.127), (6.915, 8.693, 3.048), (6.455, 8.632, 0.127), (7.375, 8.632, 3.048), (6.915, 8.693, 0.127), (7.375, 8.632, 0.127), (7.804, 8.455, 3.048), (7.804, 8.455, 0.127), (8.172, 8.172, 3.048), (8.172, 8.172, 0.127), (8.455, 7.804, 3.048), (8.455, 7.804, 0.127), (8.632, 7.375, 3.048), (8.632, 7.375, 0.127), (8.062, 0.4602, 3.048), (8.239, 0.889, 3.048), (8.062, 0.4602, 0.127), (8.522, 1.257, 3.048), (8.239, 0.889, 0.127), (8.89, 1.54, 3.048), (8.522, 1.257, 0.127), (9.319, 1.717, 3.048), (8.89, 1.54, 0.127), (9.779, 1.778, 3.048), (9.319, 1.717, 0.127), (10.24, 1.717, 3.048), (9.779, 1.778, 0.127), (10.24, 1.717, 0.127), (10.67, 1.54, 3.048), (10.67, 1.54, 0.127), (11.04, 1.257, 3.048), (11.04, 1.257, 0.127), (11.32, 0.889, 3.048), (11.32, 0.889, 0.127), (11.5, 0.4602, 3.048), (11.5, 0.4602, 0.127), (5.197, -6.455, 3.048), (5.375, -6.026, 3.048), (5.197, -6.455, 0.127), (5.658, -5.658, 3.048), (5.375, -6.026, 0.127), (6.026, -5.375, 3.048), (5.658, -5.658, 0.127), (6.455, -5.197, 3.048), (6.026, -5.375, 0.127), (6.915, -5.137, 3.048), (6.455, -5.197, 0.127), (7.375, -5.197, 3.048), (6.915, -5.137, 0.127), (7.375, -5.197, 0.127), (7.804, -5.375, 3.048), (7.804, -5.375, 0.127), (8.172, -5.658, 3.048), (8.172, -5.658, 0.127), (8.455, -6.026, 3.048), (8.455, -6.026, 0.127), (8.632, -6.455, 3.048), (8.632, -6.455, 0.127), (-1.717, -9.319, 3.048), (-1.54, -8.89, 3.048), (-1.717, -9.319, 0.127), (-1.257, -8.522, 3.048), (-1.54, -8.89, 0.127), (-0.889, -8.239, 3.048), (-1.257, -8.522, 0.127), (-0.4602, -8.062, 3.048), (-0.889, -8.239, 0.127), (-5.037e-16, -8.001, 3.048), (-0.4602, -8.062, 0.127), (0.4602, -8.062, 3.048), (3.266e-16, -8.001, 0.127), (0.4602, -8.062, 0.127), (0.889, -8.239, 3.048), (0.889, -8.239, 0.127), (1.257, -8.522, 3.048), (1.257, -8.522, 0.127), (1.54, -8.89, 3.048), (1.54, -8.89, 0.127), (1.717, -9.319, 3.048), (1.717, -9.319, 0.127), (-8.632, -6.455, 3.048), (-8.455, -6.026, 3.048), (-8.632, -6.455, 0.127), (-8.172, -5.658, 3.048), (-8.455, -6.026, 0.127), (-7.804, -5.375, 3.048), (-8.172, -5.658, 0.127), (-7.375, -5.197, 3.048), (-7.804, -5.375, 0.127), (-6.915, -5.137, 3.048), (-7.375, -5.197, 0.127), (-6.455, -5.197, 3.048), (-6.915, -5.137, 0.127), (-6.455, -5.197, 0.127), (-6.026, -5.375, 3.048), (-6.026, -5.375, 0.127), (-5.658, -5.658, 3.048), (-5.658, -5.658, 0.127), (-5.375, -6.026, 3.048), (-5.375, -6.026, 0.127), (-5.197, -6.455, 3.048), (-5.197, -6.455, 0.127), (-11.5, 0.4602, 3.048), (-11.32, 0.889, 3.048), (-11.5, 0.4602, 0.127), (-11.04, 1.257, 3.048), (-11.32, 0.889, 0.127), (-10.67, 1.54, 3.048), (-11.04, 1.257, 0.127), (-10.24, 1.717, 3.048), (-10.67, 1.54, 0.127), (-9.779, 1.778, 3.048), (-10.24, 1.717, 0.127), (-9.319, 1.717, 3.048), (-9.779, 1.778, 0.127), (-9.319, 1.717, 0.127), (-8.89, 1.54, 3.048), (-8.89, 1.54, 0.127), (-8.522, 1.257, 3.048), (-8.522, 1.257, 0.127), (-8.239, 0.889, 3.048), (-8.239, 0.889, 0.127), (-8.062, 0.4602, 3.048), (-8.062, 0.4602, 0.127), (-8.632, 7.375, 3.048), (-8.455, 7.804, 3.048), (-8.632, 7.375, 0.127), (-8.172, 8.172, 3.048), (-8.455, 7.804, 0.127), (-7.804, 8.455, 3.048), (-8.172, 8.172, 0.127), (-7.375, 8.632, 3.048), (-7.804, 8.455, 0.127), (-6.915, 8.693, 3.048), (-7.375, 8.632, 0.127), (-6.455, 8.632, 3.048), (-6.915, 8.693, 0.127), (-6.455, 8.632, 0.127), (-6.026, 8.455, 3.048), (-6.026, 8.455, 0.127), (-5.658, 8.172, 3.048), (-5.658, 8.172, 0.127), (-5.375, 7.804, 3.048), (-5.375, 7.804, 0.127), (-5.197, 7.375, 3.048), (-5.197, 7.375, 0.127), (22.63, 4.703, -3.048), (4.703, 22.63, -3.048), (21.78, 7.74, -3.048), (7.74, 21.78, -3.048), (9.209, 21.2, -3.048), (21.2, 9.209, -3.048), (-18.42, -19.61, -3.048), (-19.61, -18.42, -3.048), (12.01, 19.75, -3.048), (19.75, 12.01, -3.048), (-15.81, -21.77, -3.048), (-21.77, -15.81, -3.048), (17.93, 14.59, -3.048), (14.59, 17.93, -3.048), (15.78, 16.89, -3.048), (-12.96, -23.58, -3.048), (-23.58, -12.96, -3.048), (-9.904, -25.02, -3.048), (-25.02, -9.904, -3.048), (-6.691, -26.06, -3.048), (-26.06, -6.691, -3.048), (-3.372, -26.69, -3.048), (-26.69, -3.372, -3.048), (-1.689, -26.85, -3.048), (-26.85, -1.689, -3.048), (1.689, -26.85, -3.048), (3.372, -26.69, -3.048), (-23.06, 1.577, -3.048), (6.691, -26.06, -3.048), (-22.63, 4.703, -3.048), (9.904, -25.02, -3.048), (-21.78, 7.74, -3.048), (-21.2, 9.209, -3.048), (12.96, -23.58, -3.048), (-19.75, 12.01, -3.048), (15.81, -21.77, -3.048), (-17.93, 14.59, -3.048), (-16.89, 15.78, -3.048), (18.42, -19.61, -3.048), (19.61, -18.42, -3.048), (-15.78, 16.89, -3.048), (-14.59, 17.93, -3.048), (21.77, -15.81, -3.048), (-12.01, 19.75, -3.048), (23.58, -12.96, -3.048), (-9.209, 21.2, -3.048), (25.02, -9.904, -3.048), (-7.74, 21.78, -3.048), (-4.703, 22.63, -3.048), (26.06, -6.691, -3.048), (-1.577, 23.06, -3.048), (26.69, -3.372, -3.048), (26.85, -1.689, -3.048), (1.577, 23.06, -3.048), (23.06, 1.577, -3.048), (-16.34, -6.033, 3.048), (-16.71, -5.75, 3.048), (-6.033, -16.34, 3.048), (-12.96, -23.58, 3.048), (-6.401, -16.06, 3.048), (18.86, 8.547, 3.048), (18.49, 8.83, 3.048), (-6.83, -15.88, 3.048), (18.42, -19.61, 3.048), (19.61, -18.42, 3.048), (15.81, -21.77, 3.048), (18.06, 9.008, 3.048), (21.77, -15.81, 3.048), (12.96, -23.58, 3.048), (23.58, -12.96, 3.048), (8.547, 18.86, 3.048), (8.179, 19.14, 3.048), (9.904, -25.02, 3.048), (-23.58, -12.96, 3.048), (25.02, -9.904, 3.048), (8.314, -25.59, 3.048), (15.19, -13.01, 3.048), (7.75, 19.32, 3.048), (15.01, -12.58, 3.048), (-25.02, -9.904, 3.048), (6.691, -26.06, 3.048), (9.008, -17.14, 3.048), (26.06, -6.691, 3.048), (19.32, -6.83, 3.048), (14.73, -12.21, 3.048), (-17.14, -5.573, 3.048), (8.83, -16.71, 3.048), (19.14, -6.401, 3.048), (-17.6, -5.512, 3.048), (14.36, -11.93, 3.048), (-9.008, -17.14, 3.048), (-8.83, -16.71, 3.048), (8.547, -16.34, 3.048), (-18.06, -5.573, 3.048), (16.71, 8.83, 3.048), (17.14, 9.008, 3.048), (13.93, -11.75, 3.048), (-8.547, -16.34, 3.048), (5.573, 18.06, 3.048), (-18.49, -5.75, 3.048), (8.179, -16.06, 3.048), (16.34, 8.547, 3.048), (13.47, -11.69, 3.048), (17.6, 9.068, 3.048), (5.75, 18.49, 3.048), (11.75, -13.01, 3.048), (7.75, -15.88, 3.048), (6.83, 19.32, 3.048), (7.29, 19.38, 3.048), (-19.32, -6.83, 3.048), (-8.179, -16.06, 3.048), (-18.86, -6.033, 3.048), (13.01, -11.75, 3.048), (-17.33, 0.4602, 3.048), (1.717, 19.51, 3.048), (6.033, 18.86, 3.048), (-19.14, -6.401, 3.048), (16.06, 8.179, 3.048), (-17.51, 0.889, 3.048), (-15.81, -21.77, 3.048), (-7.75, -15.88, 3.048), (1.54, 19.94, 3.048), (6.401, 19.14, 3.048), (-7.29, -15.82, 3.048), (1.257, 20.31, 3.048), (15.88, 7.75, 3.048), (-17.15, -20.73, 3.048), (-26.06, -6.691, 3.048), (3.372, -26.69, 3.048), (-11.75, -13.01, 3.048), (26.69, -3.372, 3.048), (1.689, -26.85, 3.048), (26.85, -1.689, 3.048), (18.86, -6.033, 3.048), (15.19, 13.93, 3.048), (-18.42, -19.61, 3.048), (-11.93, -12.58, 3.048), (18.49, -5.75, 3.048), (15.01, 14.36, 3.048), (-12.21, -12.21, 3.048), (18.06, -5.573, 3.048), (1.717, -18.59, 3.048), (-1.689, -26.85, 3.048), (20.77, 0.4602, 3.048), (14.73, 14.73, 3.048), (17.6, -5.512, 3.048), (5.573, -17.14, 3.048), (1.54, -18.16, 3.048), (-12.58, -11.93, 3.048), (-3.372, -26.69, 3.048), (20.59, 0.889, 3.048), (-17.79, 1.257, 3.048), (17.14, -5.573, 3.048), (5.75, -16.71, 3.048), (1.257, -17.79, 3.048), (14.36, 15.01, 3.048), (-19.61, -18.42, 3.048), (-18.16, 1.54, 3.048), (16.71, -5.75, 3.048), (-13.01, -11.75, 3.048), (20.31, 1.257, 3.048), (0.889, -17.51, 3.048), (-18.59, 1.717, 3.048), (0.889, 20.59, 3.048), (-26.69, -3.372, 3.048), (-15.88, 7.75, 3.048), (-19.05, 1.778, 3.048), (-5.573, 18.06, 3.048), (-19.51, 1.717, 3.048), (-5.75, 18.49, 3.048), (-1.717, 19.51, 3.048), (11.93, -12.58, 3.048), (12.21, -12.21, 3.048), (12.58, -11.93, 3.048), (7.29, -15.82, 3.048), (-19.94, 1.54, 3.048), (-6.033, 18.86, 3.048), (-1.54, 19.94, 3.048), (13.93, 15.19, 3.048), (0.4602, 20.77, 3.048), (6.83, -15.88, 3.048), (-26.85, -1.689, 3.048), (15.88, -6.83, 3.048), (-16.06, 8.179, 3.048), (-20.31, 1.257, 3.048), (6.401, -16.06, 3.048), (-6.401, 19.14, 3.048), (-1.257, 20.31, 3.048), (13.47, 15.25, 3.048), (-16.34, 8.547, 3.048), (-11.75, 13.93, 3.048), (-21.77, -15.81, 3.048), (-16.71, 8.83, 3.048), (-11.93, 14.36, 3.048), (-20.77, 0.4602, 3.048), (-0.4602, 20.77, 3.048), (-2e-13, 20.83, 3.048), (-17.14, 9.008, 3.048), (19.51, 1.717, 3.048), (19.94, 1.54, 3.048), (-12.21, 14.73, 3.048), (-6.691, -26.06, 3.048), (19.05, 1.778, 3.048), (-1.717, -18.59, 3.048), (-14.36, -11.93, 3.048), (-13.93, -11.75, 3.048), (-8.314, -25.59, 3.048), (-17.6, 9.068, 3.048), (11.75, 13.93, 3.048), (11.93, 14.36, 3.048), (-12.58, 15.01, 3.048), (-18.06, 9.008, 3.048), (18.59, 1.717, 3.048), (-14.73, -12.21, 3.048), (-13.47, -11.69, 3.048), (-13.01, 15.19, 3.048), (-9.008, 18.06, 3.048), (16.06, -6.401, 3.048), (16.34, -6.033, 3.048), (6.033, -16.34, 3.048), (-20.59, 0.889, 3.048), (12.21, 14.73, 3.048), (-0.889, 20.59, 3.048), (-13.47, 15.25, 3.048), (0.4602, -17.33, 3.048), (-1.54, -18.16, 3.048), (-15.01, -12.58, 3.048), (12.58, 15.01, 3.048), (18.16, 1.54, 3.048), (6.601e-14, -17.27, 3.048), (-6.83, 19.32, 3.048), (-15.19, -13.01, 3.048), (-7.75, 19.32, 3.048), (-7.29, 19.38, 3.048), (-19.32, 7.75, 3.048), (-9.904, -25.02, 3.048), (-1.257, -17.79, 3.048), (-5.573, -17.14, 3.048), (13.01, 15.19, 3.048), (19.32, 7.75, 3.048), (-8.179, 19.14, 3.048), (-19.14, 8.179, 3.048), (17.79, 1.257, 3.048), (-8.547, 18.86, 3.048), (-18.86, 8.547, 3.048), (-15.88, -6.83, 3.048), (-0.4602, -17.33, 3.048), (-8.83, 18.49, 3.048), (-18.49, 8.83, 3.048), (9.008, 18.06, 3.048), (17.33, 0.4602, 3.048), (-13.93, 15.19, 3.048), (-15.19, 13.93, 3.048), (-15.01, 14.36, 3.048), (-14.36, 15.01, 3.048), (-16.06, -6.401, 3.048), (-14.73, 14.73, 3.048), (-0.889, -17.51, 3.048), (8.83, 18.49, 3.048), (-5.75, -16.71, 3.048), (17.51, 0.889, 3.048), (19.14, 8.179, 3.048), (-4.835, 25.35, 1.531), (-4.924, 25.81, 2.17), (-1.62, 25.75, 1.531), (-1.601, 25.45, 0.7915), (-1.65, 26.23, 2.17), (1.601, 25.45, 0.7915), (1.62, 25.75, 1.531), (1.65, 26.23, 2.17), (4.779, 25.05, 0.7915), (4.835, 25.35, 1.531), (6.342, 24.7, 0.7915), (4.924, 25.81, 2.17), (7.881, 24.25, 0.7915), (7.973, 24.54, 1.531), (9.388, 23.71, 0.7915), (8.121, 24.99, 2.17), (9.498, 23.99, 1.531), (9.674, 24.43, 2.17), (12.29, 22.35, 0.7915), (12.43, 22.61, 1.531), (12.66, 23.03, 2.17), (14.99, 20.63, 0.7915), (15.17, 20.87, 1.531), (16.26, 19.65, 0.7915), (16.45, 19.88, 1.531), (17.46, 18.59, 0.7915), (16.75, 20.25, 2.17), (17.66, 18.81, 1.531), (18.59, 17.46, 0.7915), (18.81, 17.66, 1.531), (19.16, 17.99, 2.17), (20.63, 14.99, 0.7915), (20.25, 16.75, 2.17), (20.87, 15.17, 1.531), (21.79, 13.83, 1.531), (22.35, 12.29, 0.7915), (22.19, 14.08, 2.17), (22.61, 12.43, 1.531), (23.71, 9.388, 0.7915), (23.99, 9.498, 1.531), (24.25, 7.881, 0.7915), (24.43, 9.674, 2.17), (24.54, 7.973, 1.531), (24.7, 6.342, 0.7915), (25.05, 4.779, 0.7915), (25.35, 4.835, 1.531), (25.81, 4.924, 2.17), (25.45, 1.601, 0.7915), (25.75, 1.62, 1.531), (26.23, 1.65, 2.17), (-25.45, 1.601, 0.7915), (-25.75, 1.62, 1.531), (-26.23, 1.65, 2.17), (-25.05, 4.779, 0.7915), (-25.35, 4.835, 1.531), (-24.7, 6.342, 0.7915), (-25.81, 4.924, 2.17), (-24.25, 7.881, 0.7915), (-24.54, 7.973, 1.531), (-23.71, 9.388, 0.7915), (-23.99, 9.498, 1.531), (-24.43, 9.674, 2.17), (-22.35, 12.29, 0.7915), (-22.61, 12.43, 1.531), (-21.79, 13.83, 1.531), (-20.63, 14.99, 0.7915), (-22.19, 14.08, 2.17), (-20.87, 15.17, 1.531), (-18.59, 17.46, 0.7915), (-20.25, 16.75, 2.17), (-18.81, 17.66, 1.531), (-17.46, 18.59, 0.7915), (-19.16, 17.99, 2.17), (-17.66, 18.81, 1.531), (-16.26, 19.65, 0.7915), (-16.45, 19.88, 1.531), (-14.99, 20.63, 0.7915), (-16.75, 20.25, 2.17), (-15.17, 20.87, 1.531), (-12.29, 22.35, 0.7915), (-12.43, 22.61, 1.531), (-12.66, 23.03, 2.17), (-9.388, 23.71, 0.7915), (-9.498, 23.99, 1.531), (-7.881, 24.25, 0.7915), (-9.674, 24.43, 2.17), (-7.973, 24.54, 1.531), (-6.342, 24.7, 0.7915), (-8.121, 24.99, 2.17), (-4.779, 25.05, 0.7915), (19.75, 12.01, 0.127), (18.06, 9.008, 0.127), (17.6, 9.068, 0.127), (15.19, -13.01, 0.127), (15.01, -12.58, 0.127), (7.74, 21.78, 0.127), (7.29, 19.38, 0.127), (6.83, 19.32, 0.127), (7.75, 19.32, 0.127), (9.209, 21.2, 0.127), (-19.32, -6.83, 0.127), (6.401, 19.14, 0.127), (-19.14, -6.401, 0.127), (-16.71, -5.75, 0.127), (-17.14, -5.573, 0.127), (9.008, -17.14, 0.127), (19.32, -6.83, 0.127), (-8.83, -16.71, 0.127), (-9.008, -17.14, 0.127), (14.73, -12.21, 0.127), (-17.6, -5.512, 0.127), (8.83, -16.71, 0.127), (17.14, 9.008, 0.127), (16.71, 8.83, 0.127), (14.36, -11.93, 0.127), (-8.547, -16.34, 0.127), (-18.06, -5.573, 0.127), (19.14, -6.401, 0.127), (8.547, -16.34, 0.127), (13.93, -11.75, 0.127), (5.573, 18.06, 0.127), (18.86, -6.033, 0.127), (16.34, 8.547, 0.127), (-18.49, -5.75, 0.127), (-8.179, -16.06, 0.127), (5.75, 18.49, 0.127), (-17.33, 0.4602, 0.127), (-18.86, -6.033, 0.127), (8.179, -16.06, 0.127), (13.47, -11.69, 0.127), (-6.83, -15.88, 0.127), (1.717, 19.51, 0.127), (16.06, 8.179, 0.127), (6.033, 18.86, 0.127), (4.703, 22.63, 0.127), (17.93, 14.59, 0.127), (7.75, -15.88, 0.127), (11.75, -13.01, 0.127), (-17.51, 0.889, 0.127), (-7.75, -15.88, 0.127), (13.01, -11.75, 0.127), (1.54, 19.94, 0.127), (-7.29, -15.82, 0.127), (15.88, 7.75, 0.127), (-11.75, -13.01, 0.127), (1.257, 20.31, 0.127), (15.19, 13.93, 0.127), (-11.93, -12.58, 0.127), (15.01, 14.36, 0.127), (-12.21, -12.21, 0.127), (1.577, 23.06, 0.127), (0.889, 20.59, 0.127), (0.4602, 20.77, 0.127), (18.49, -5.75, 0.127), (14.73, 14.73, 0.127), (-12.58, -11.93, 0.127), (18.06, -5.573, 0.127), (1.717, -18.59, 0.127), (15.78, 16.89, 0.127), (14.36, 15.01, 0.127), (-17.79, 1.257, 0.127), (17.6, -5.512, 0.127), (20.77, 0.4602, 0.127), (23.06, 1.577, 0.127), (1.54, -18.16, 0.127), (5.573, -17.14, 0.127), (-13.01, -11.75, 0.127), (-18.16, 1.54, 0.127), (17.14, -5.573, 0.127), (20.59, 0.889, 0.127), (1.257, -17.79, 0.127), (5.75, -16.71, 0.127), (20.31, 1.257, 0.127), (-18.59, 1.717, 0.127), (13.93, 15.19, 0.127), (16.71, -5.75, 0.127), (0.889, -17.51, 0.127), (19.94, 1.54, 0.127), (-2e-13, 20.83, 0.127), (-0.4602, 20.77, 0.127), (-20.77, 0.4602, 0.127), (22.63, 4.703, 0.127), (-15.88, 7.75, 0.127), (-19.05, 1.778, 0.127), (19.51, 1.717, 0.127), (-5.573, 18.06, 0.127), (-19.51, 1.717, 0.127), (-5.75, 18.49, 0.127), (-1.717, 19.51, 0.127), (-23.06, 1.577, 0.127), (-20.59, 0.889, 0.127), (-20.31, 1.257, 0.127), (-1.577, 23.06, 0.127), (-0.889, 20.59, 0.127), (-1.257, 20.31, 0.127), (12.21, -12.21, 0.127), (11.93, -12.58, 0.127), (-6.033, 18.86, 0.127), (14.59, 17.93, 0.127), (13.47, 15.25, 0.127), (13.01, 15.19, 0.127), (-15.19, -13.01, 0.127), (12.58, -11.93, 0.127), (-16.06, 8.179, 0.127), (-16.34, 8.547, 0.127), (-11.75, 13.93, 0.127), (7.29, -15.82, 0.127), (-19.94, 1.54, 0.127), (6.83, -15.88, 0.127), (-1.54, 19.94, 0.127), (12.58, 15.01, 0.127), (-15.01, -12.58, 0.127), (15.88, -6.83, 0.127), (-16.71, 8.83, 0.127), (6.401, -16.06, 0.127), (-11.93, 14.36, 0.127), (-17.14, 9.008, 0.127), (-12.21, 14.73, 0.127), (-4.703, 22.63, 0.127), (-6.401, 19.14, 0.127), (-22.63, 4.703, 0.127), (-17.6, 9.068, 0.127), (-12.58, 15.01, 0.127), (19.05, 1.778, 0.127), (-13.93, -11.75, 0.127), (-14.36, -11.93, 0.127), (11.93, 14.36, 0.127), (11.75, 13.93, 0.127), (-1.717, -18.59, 0.127), (-14.73, -12.21, 0.127), (-6.83, 19.32, 0.127), (18.59, 1.717, 0.127), (21.78, 7.74, 0.127), (-13.47, -11.69, 0.127), (12.21, 14.73, 0.127), (16.34, -6.033, 0.127), (16.06, -6.401, 0.127), (6.033, -16.34, 0.127), (-7.74, 21.78, 0.127), (-7.29, 19.38, 0.127), (-7.75, 19.32, 0.127), (-21.78, 7.74, 0.127), (-19.32, 7.75, 0.127), (0.4602, -17.33, 0.127), (-9.209, 21.2, 0.127), (-8.179, 19.14, 0.127), (-8.547, 18.86, 0.127), (-21.2, 9.209, 0.127), (-19.14, 8.179, 0.127), (-1.54, -18.16, 0.127), (-18.86, 8.547, 0.127), (-8.83, 18.49, 0.127), (-9.008, 18.06, 0.127), (18.16, 1.54, 0.127), (-18.49, 8.83, 0.127), (-18.06, 9.008, 0.127), (-12.01, 19.75, 0.127), (-19.75, 12.01, 0.127), (-13.01, 15.19, 0.127), (-18.88, 13.33, 0.127), (-14.59, 17.93, 0.127), (6.601e-14, -17.27, 0.127), (-13.47, 15.25, 0.127), (-13.93, 15.19, 0.127), (-17.93, 14.59, 0.127), (12.01, 19.75, 0.127), (-15.19, 13.93, 0.127), (-15.78, 16.89, 0.127), (-14.36, 15.01, 0.127), (-14.73, 14.73, 0.127), (-15.01, 14.36, 0.127), (-5.573, -17.14, 0.127), (-1.257, -17.79, 0.127), (17.79, 1.257, 0.127), (19.32, 7.75, 0.127), (21.2, 9.209, 0.127), (-15.88, -6.83, 0.127), (9.008, 18.06, 0.127), (-0.4602, -17.33, 0.127), (17.33, 0.4602, 0.127), (-16.06, -6.401, 0.127), (-0.889, -17.51, 0.127), (-5.75, -16.71, 0.127), (17.51, 0.889, 0.127), (19.14, 8.179, 0.127), (8.83, 18.49, 0.127), (-16.34, -6.033, 0.127), (-6.033, -16.34, 0.127), (8.547, 18.86, 0.127), (18.86, 8.547, 0.127), (-6.401, -16.06, 0.127), (18.49, 8.83, 0.127), (8.179, 19.14, 0.127)], [], [(139, 144, 141, 138, 133, 135), (841, 847, 188, 182), (83, 234, 236, 85), (240, 79, 81, 243), (81, 80, 244, 243), (237, 233, 229, 235), (883, 888, 887, 882), (872, 880, 881, 883, 878, 875), (79, 75, 76, 81), (134, 136, 131, 132), (75, 66, 69, 74, 76), (89, 1808, 1810, 94), (26, 18, 1765, 1767, 1769), (231, 227, 218, 220, 222), (181, 180, 174, 175), (252, 255, 258, 257), (28, 30, 25, 26), (62, 57, 58, 64), (191, 187, 180, 181, 184, 190), (183, 186, 184, 181), (33, 29, 30, 36), (1817, 1820, 114, 107), (289, 293, 290, 283, 278, 281), (861, 857, 853, 856, 860, 863), (292, 285, 286, 287, 288), (201, 193, 196, 199, 204), (1768, 1764, 1766, 1770), (117, 119, 124, 121), (272, 275, 270, 271), (1757, 1755, 1756, 1759), (132, 128, 1829, 1831), (41, 38, 33, 36, 39, 44), (868, 872, 875, 870, 867, 866), (1775, 1781, 1779, 1777, 1774), (1776, 1773, 1774, 1777), (932, 931, 934, 937), (949, 951, 1811, 1807, 888, 886, 947), (933, 929, 930, 935), (295, 929, 933, 300), (75, 70, 63, 66), (16, 21, 20, 13, 11, 10), (144, 139, 142, 146), (100, 106, 103, 99), (229, 233, 230, 226), (201, 200, 197, 194, 191, 190, 193), (79, 77, 70, 75), (178, 183, 181, 175, 171, 173), (894, 897, 898, 892, 1804, 1011, 891), (129, 135, 133, 123, 125), (161, 163, 169, 167), (1805, 1808, 89, 9), (1802, 889, 244, 80), (70, 77, 78, 71, 68), (890, 1803, 1804, 892), (11, 2, 1, 155, 154, 0, 10), (1757, 1761, 1760, 1758), (85, 90, 88, 83), (149, 5, 4, 153), (138, 141, 148, 145, 140, 137), (12, 19, 16, 10), (1812, 1810, 1808, 1809, 1813), (1842, 1844, 149, 147), (1837, 1839, 1842, 147, 143), (90, 95, 99, 97, 88), (178, 173, 176, 179), (865, 869, 873, 871), (214, 219, 221, 217), (991, 993, 1781, 1775, 989), (112, 111, 109, 104, 105), (987, 1772, 1770, 1766, 984, 985), (207, 213, 209, 201, 204), (28, 1773, 1776, 37), (103, 106, 113, 110, 108), (120, 114, 1820, 1823), (918, 926, 923, 920, 916), (108, 110, 117, 116, 112, 105), (196, 198, 203, 199), (1778, 1780, 1783, 48, 40), (268, 270, 275, 279, 276, 273), (153, 4, 3, 151), (69, 64, 65, 72, 74), (828, 823, 825, 829), (1832, 1836, 1835, 1833, 1830), (296, 293, 289, 292, 298), (182, 185, 179, 177), (1772, 1775, 1774, 1771, 1768, 1770), (903, 905, 898, 897, 900), (1796, 1004, 1006, 1008, 1801), (59, 58, 53, 49), (305, 301, 304, 306), (73, 76, 74, 72), (825, 826, 832, 829), (173, 167, 169, 172, 176), (1804, 1801, 1008, 1009, 1011), (821, 941, 943, 822), (883, 881, 884, 886, 888), (45, 47, 53, 50), (15, 8, 1760, 1763), (308, 315, 157, 156, 316, 310, 309), (5, 8, 7, 4), (879, 885, 235, 229), (892, 898, 895, 890), (1002, 1004, 1796, 1791, 1001), (6, 7, 14, 12), (307, 939, 941, 314), (833, 830, 828, 829, 835), (882, 887, 885, 879), (937, 940, 938, 935, 930, 932), (23, 19, 22, 25), (136, 134, 143, 142), (283, 290, 294, 291, 284, 282), (294, 296, 301, 305, 302, 299), (272, 280, 286, 285, 279, 275), (840, 843, 842, 838, 835, 837), (36, 30, 28, 37), (1790, 1786, 1788, 1789, 1792), (128, 132, 131, 127), (128, 120, 1823, 1826, 1829), (195, 206, 205, 203, 198), (1831, 1834, 134, 132), (50, 54, 52, 42, 45), (292, 289, 281, 285), (209, 218, 216, 210, 208), (923, 928, 924, 921, 917, 920), (932, 930, 928, 923, 926), (59, 49, 1786, 1790), (160, 163, 159, 317), (1817, 1814, 1815, 1818), (3, 6, 0, 154), (841, 836, 838, 842), (151, 148, 141, 144), (834, 839, 840, 837, 832, 831), (1839, 1837, 1838, 1841), (219, 871, 874, 877, 226), (304, 300, 307, 311, 306), (1837, 1834, 1835, 1838), (166, 160, 823, 828), (243, 248, 246, 240), (825, 823, 821, 822), (157, 165, 164, 162, 156), (240, 239, 77, 79), (161, 158, 159, 163), (8, 5, 1758, 1760), (312, 158, 315, 308), (249, 248, 243, 244), (97, 96, 91, 87, 88), (215, 217, 221, 220), (1760, 1761, 1764, 1763), (170, 166, 828, 830), (95, 90, 92, 93, 98), (94, 101, 100, 98, 93), (18, 15, 1763, 1765), (62, 64, 69, 66), (59, 65, 64, 58), (122, 123, 133, 130, 126), (263, 261, 257, 258), (862, 867, 870, 869, 863, 860), (206, 212, 211, 205), (42, 52, 51, 46, 43), (912, 918, 916, 913, 910), (1778, 1776, 1777, 1779, 1782, 1780), (918, 912, 909, 914, 919), (1830, 1828, 1825, 1827, 1832), (1819, 1821, 1824, 1827, 1825, 1822), (1824, 961, 962, 964, 966, 1832, 1827), (44, 39, 40, 48, 47), (265, 268, 273, 269, 262), (40, 37, 1776, 1778), (201, 209, 208, 202, 200), (253, 262, 260, 259, 254), (54, 57, 56, 52), (295, 288, 924, 929), (929, 924, 928, 930), (21, 27, 24, 20), (865, 871, 219, 214), (151, 144, 146, 150, 153), (1834, 1837, 143, 134), (30, 29, 23, 25), (113, 106, 107, 114), (257, 261, 265, 262, 253), (170, 172, 169, 166), (177, 170, 830, 833, 836), (220, 221, 225, 222), (61, 63, 70, 68, 67, 60), (1764, 1761, 1762, 1766), (19, 12, 14, 17, 22), (214, 217, 211, 212), (101, 94, 1810, 1812, 1814), (820, 944, 945, 946, 819), (975, 977, 978, 981, 1762, 1759, 1756), (1631, 1903, 1901, 1627), (1077, 1078, 1080, 1079), (1695, 1978, 1939, 1691), (1698, 1979, 1988, 1707), (782, 781, 788, 786), (1657, 1674, 886, 884), (440, 441, 443, 442), (2020, 1854, 1497, 1501), (1482, 1484, 1486, 1485), (538, 539, 541, 540), (719, 721, 720, 718), (2013, 1977, 1703, 1708), (466, 467, 469, 468), (418, 419, 421, 420), (1147, 1148, 1150, 1149), (1576, 1861, 527, 526), (1094, 1093, 1096, 1095), (1905, 1546, 1494, 1889), (1526, 1528, 284, 291), (1095, 1096, 1098, 1097), (352, 353, 355, 354), (1862, 1870, 1590, 1584), (1359, 1360, 1170, 1169), (1274, 1271, 1272, 1273), (1629, 1902, 1899, 1622), (690, 691, 693, 692), (795, 794, 102, 104, 109), (660, 661, 663, 662), (168, 174, 1510, 1512), (1622, 1899, 657, 656), (1874, 1869, 1582, 1589), (407, 409, 408, 406), (748, 742, 738, 741, 747), (381, 383, 382, 380), (1461, 1462, 1460, 1458), (1267, 1269, 1268, 1266), (1198, 1197, 1200, 1199), (1142, 1385, 1383, 1140), (347, 346, 349, 348), (1325, 1327, 1324, 1322), (678, 679, 681, 680), (1518, 1519, 310, 316), (1939, 1932, 1692, 1691), (1928, 1922, 1650, 1655), (1381, 1382, 1144, 1143), (1675, 550, 551, 1967), (1539, 254, 259, 1537), (1395, 1396, 1394, 1392), (382, 383, 385, 384), (765, 1520, 1944, 764), (544, 545, 547, 546), (968, 966, 964, 965, 967), (1743, 524, 525, 2034), (1310, 1307, 1308, 1309), (808, 20, 24, 809), (1663, 1943, 1964, 1670), (11, 13, 807, 806, 2), (1283, 1289, 1282, 1278), (791, 790, 82, 84), (872, 868, 1566, 1572), (1754, 2039, 2029, 1732), (373, 370, 371, 372), (1331, 1332, 1334, 1333), (452, 453, 455, 454), (1389, 1391, 1388, 1386), (1585, 1873, 1866, 1579), (1421, 1422, 1424, 1423), (1045, 1046, 1048, 1047), (1906, 1900, 1617, 1656), (1694, 834, 831, 827, 1642), (1541, 1973, 1993, 1540), (1403, 1404, 1118, 1117), (799, 126, 130, 800), (504, 505, 507, 506), (2004, 2027, 1729, 1718), (336, 337, 339, 338), (436, 437, 439, 438), (845, 844, 1551, 1612, 849), (971, 970, 969, 972), (711, 710, 713, 712), (594, 595, 597, 596), (321, 320, 323, 322), (1613, 1894, 1897, 1616), (1173, 1174, 1176, 1175), (1683, 1960, 345, 344), (456, 457, 459, 458), (1087, 1089, 1086, 1084), (1269, 1222, 1270, 1268), (1588, 1867, 1847, 1596), (1508, 1510, 174, 180), (1246, 1247, 1249, 1248), (1255, 1257, 1256, 1254), (1992, 1969, 1678, 1712), (1526, 291, 297, 1523), (1700, 1976, 1971, 1690), (377, 379, 378, 376), (978, 977, 976, 979), (1539, 1542, 247, 254), (1521, 1523, 297, 303), (676, 677, 679, 678), (1914, 1909, 1637, 1648), (689, 691, 690, 688), (1443, 1444, 1446, 1445), (1252, 1253, 1255, 1254), (952, 951, 949, 950, 953), (704, 705, 707, 706), (1743, 2034, 2038, 1753), (1106, 1109, 1107, 1105), (1741, 2009, 2010, 1704), (434, 435, 437, 436), (430, 431, 433, 432), (590, 591, 593, 592), (973, 971, 972, 974), (1351, 1352, 1350, 1348), (1519, 1521, 303, 309, 310), (1911, 1908, 1630, 1633), (1583, 654, 655, 1863), (914, 909, 908, 1562, 1560), (1285, 1281, 1280, 1284), (1618, 498, 499, 1898), (880, 872, 1572, 1620), (1636, 1917, 501, 500), (778, 776, 775, 777), (78, 238, 1545, 818), (1043, 1044, 1046, 1045), (1127, 1128, 1130, 1129), (1235, 1236, 1241, 1240), (454, 456, 1594, 1587, 1588), (1158, 1161, 1159, 1157), (1225, 1227, 1226, 1224), (2006, 2001, 1736, 1740), (638, 639, 641, 640), (358, 359, 361, 360), (329, 331, 330, 328), (1090, 1429, 1427, 1088), (1617, 1900, 1896, 1614), (1413, 1415, 1412, 1410), (649, 647, 645, 774, 780, 784, 785, 789, 675, 673, 671, 669, 667, 665, 663, 661, 658, 657, 1899, 1902, 1080, 1078, 1076, 1074, 1072, 1070, 1067, 1066, 1448, 1446, 1444, 1442, 1440, 1439, 1437, 1435, 1433, 1431, 1429, 1090, 1089, 1087, 1085, 1083, 1904, 1910, 1921, 1988, 1979, 1980, 1984, 1966, 693, 691, 689, 687, 684, 683, 2031, 2035, 2041, 1858, 1859, 1865, 1871, 1878, 1882, 1857, 1855, 707, 705, 703, 701, 742, 748, 750, 757, 764, 1944, 1975, 1996, 341, 339, 337, 335, 333, 1938, 1941, 1962, 1946, 1945, 1935, 733, 731, 729, 727, 725, 723, 721, 719, 717, 715, 713, 710, 709, 1881, 1893, 1915, 1922, 329, 327, 325, 323, 1457, 1455, 1453, 1451, 1064, 1063, 1061, 1059, 1057, 1054, 1052, 1050, 1048, 1046, 1044, 1041, 1040, 1470, 1468, 1283, 1279, 1243, 1239, 1237, 1233, 1227, 1225, 1223, 1222, 1269, 1267, 1265, 1263, 1415, 1413, 1411, 1409, 1407, 1116, 1115, 1113, 1111, 1109, 1106, 1104, 1102, 1100, 1098, 1096, 1093, 1092, 1426, 1424, 1422, 1420, 1259, 1257, 1255, 1253, 1251, 1249, 1247, 1245, 1241, 1236, 1231, 1230, 1363, 1168, 1167, 1165, 1163, 1161, 1158, 1156, 1154, 1152, 1150, 1148, 1145, 1144, 1382, 1380, 1378, 1376, 1374, 1373, 1176, 1174, 1171, 1170, 1360, 1358, 1356, 1354, 1352, 1351, 1349, 1347, 1345, 1343, 1197, 1196, 1338, 1336, 1334, 1332, 1330, 1329, 1327, 1325, 1323, 1321, 1319, 1220, 1219, 1217, 1215, 1213, 1210, 1208, 1206, 1204, 1202, 1200, 1341, 1194, 1193, 1191, 1189, 1187, 1184, 1182, 1180, 1178, 1371, 1369, 1280, 1276, 1273, 1272, 1315, 1313, 1312, 1309, 1308, 1306, 1305, 1303, 1301, 1299, 1297, 1295, 1022, 1020, 1018, 1015, 1014, 1492, 1490, 1488, 1486, 1484, 1483, 1481, 1479, 1477, 1475, 353, 351, 349, 346, 345, 1960, 1970, 1972, 1977, 2013, 2017, 2018, 2023, 2024, 2025, 2021, 369, 367, 365, 2014, 2019, 2022, 2015, 2011, 1999, 1993, 1973, 1947, 1905, 1889, 1886, 1896, 1900, 1906, 1907, 1933, 1934, 1948, 1949, 1964, 1943, 421, 1942, 1952, 1974, 1985, 1994, 1995, 2000, 2001, 2006, 2007, 395, 393, 391, 389, 387, 385, 383, 381, 379, 377, 375, 372, 371, 419, 417, 415, 413, 411, 409, 407, 405, 403, 401, 398, 397, 1880, 1875, 447, 445, 443, 441, 439, 437, 435, 433, 431, 429, 427, 424, 1965, 1989, 1981, 1982, 473, 471, 469, 467, 465, 463, 461, 459, 457, 455, 453, 1867, 1868, 1877, 1887, 1898, 499, 497, 495, 493, 491, 489, 487, 485, 483, 1978, 1986, 2008, 2028, 2038, 2034, 525, 523, 521, 519, 517, 1923, 1930, 1990, 1991, 1967, 551, 549, 1119, 1118, 1404, 1402, 1400, 1398, 1396, 1395, 1393, 1391, 1389, 1387, 1385, 1142, 1141, 1139, 1137, 1135, 1132, 1130, 1128, 1961, 1963, 1969, 1992, 1926, 1920, 603, 601, 599, 597, 595, 593, 591, 589, 587, 585, 583, 580, 579, 1860, 569, 567, 565, 563, 561, 559, 557, 554, 553, 1848, 1849, 1864, 1869, 545, 543, 541, 539, 537, 535, 533, 531, 528, 527, 1861, 1872, 755, 762, 763, 770, 776, 778, 782, 786, 734, 740, 745, 752, 758, 760, 623, 621, 619, 617, 615, 613, 611, 609, 606, 605, 1912, 1919, 1925, 1931, 1998, 2016, 2033, 2036, 2027, 2004, 1983, 629, 627, 767, 772, 641, 639, 637, 635, 632, 631, 2026, 2037, 2042, 2045, 1885, 1897, 1894, 1879, 1870, 1862, 1863, 655, 653, 651), (347, 344, 345, 346), (664, 665, 667, 666), (1416, 1418, 1420, 1419), (1277, 1274, 1273, 1276), (582, 583, 585, 584), (1483, 1484, 1482, 1480), (1999, 1538, 1540, 1993), (1511, 216, 223, 1513), (1600, 1852, 1851, 1601), (1006, 1004, 1005, 1007), (812, 811, 35, 43), (1885, 2045, 1552, 1555), (1116, 1407, 1405, 1114), (1345, 1347, 1344, 1342), (1687, 732, 733, 1935), (890, 889, 1802, 1803), (887, 888, 1807, 1806), (99, 95, 98, 100), (822, 820, 826, 825), (15, 14, 7, 8), (1798, 1795, 1797, 1800, 1799), (97, 105, 104, 102, 96), (92, 89, 94, 93), (252, 246, 248, 251, 255), (307, 300, 933, 936, 939), (218, 227, 224, 223, 216), (829, 832, 837, 835), (107, 106, 100, 101), (1813, 1809, 1811, 1816, 1815), (107, 101, 1814, 1817), (133, 138, 137, 130), (1803, 1800, 1801, 1804), (839, 844, 845, 848, 843, 840), (240, 246, 245, 239), (295, 298, 292, 288), (215, 213, 207, 211, 217), (254, 247, 242, 245, 253), (6, 12, 10, 0), (1831, 1829, 1826, 1828, 1830, 1833), (850, 846, 848, 854, 852), (37, 40, 39, 36), (38, 41, 45, 42, 34), (1823, 1825, 1828, 1826), (1786, 1783, 1784, 1788), (195, 188, 847, 851), (45, 41, 44, 47), (231, 236, 234, 227), (34, 32, 31, 24, 27), (1761, 1757, 1759, 1762), (1769, 1773, 28, 26), (179, 185, 183, 178), (1814, 1812, 1813, 1815), (177, 179, 176, 172, 170), (1798, 1799, 73, 72), (246, 252, 257, 253, 245), (312, 308, 302, 305), (231, 222, 225, 230, 233), (1790, 1792, 1794, 1793), (225, 221, 219, 226, 230), (858, 864, 866, 867, 862, 859), (6, 3, 4, 7), (160, 317, 821, 823), (89, 92, 86, 9), (855, 858, 859, 854, 848, 845, 849), (878, 883, 882, 876), (1768, 1767, 1765, 1763, 1764), (248, 249, 250, 251), (1773, 1769, 1771, 1774), (1793, 1795, 1798, 72, 65), (171, 175, 174, 168, 164, 165), (1755, 1841, 1843, 1756), (1769, 1767, 1768, 1771), (1836, 1840, 1843, 1841, 1838, 1835), (1832, 966, 968, 970, 1836), (843, 848, 846, 842), (212, 206, 857, 861), (1157, 1159, 1394, 1397, 1399, 1401, 1153, 1155), (85, 86, 92, 90), (941, 821, 317, 314), (1799, 1802, 80, 73), (111, 112, 116, 123, 122, 118, 115), (1783, 1780, 1782, 1784), (1624, 1635, 824, 819), (998, 1787, 1785, 1781, 993, 994, 996), (121, 125, 123, 116, 117), (620, 622, 624, 626, 628, 1696, 1718, 1729, 1750, 1739, 1105, 1107, 1108, 1110, 1112, 1114, 1405, 1406, 1408, 1410, 1412, 1414, 1416, 1419, 1421, 1423, 1425, 1091, 1094, 1095, 1678, 1673, 1667, 1599, 1593, 574, 576, 1598, 1664, 1665, 1666, 1605, 1595, 1589, 1582, 1577, 1571, 1569, 552, 555, 556, 558, 560, 562, 564, 566, 568, 570, 572, 1579, 1574, 578, 581, 582, 584, 586, 1565, 1561, 1558, 1556, 1557, 1560, 1562, 1567, 1575, 1623, 1625, 1012, 1010, 1007, 1005, 1003, 1000, 997, 995, 1648, 1637, 1631, 1627, 448, 451, 452, 454, 1588, 1596, 1559, 1554, 1553, 1754, 1732, 474, 477, 478, 480, 1692, 1653, 1643, 1636, 500, 503, 504, 506, 508, 510, 512, 514, 516, 518, 520, 522, 524, 1743, 1753, 1735, 1721, 1705, 1695, 482, 484, 486, 488, 490, 492, 494, 496, 498, 1618, 1610, 1594, 456, 458, 460, 462, 1357, 1359, 1169, 1172, 1375, 1377, 1379, 1381, 1143, 1146, 1147, 1651, 1645, 1638, 1633, 1630, 1626, 1580, 1576, 526, 529, 530, 532, 534, 536, 538, 540, 542, 544, 546, 548, 550, 1675, 1710, 1151, 1153, 1401, 1403, 1117, 1120, 1121, 1123, 1125, 1127, 1129, 1131, 1133, 1134, 1136, 1138, 1140, 1383, 1384, 1386, 1388, 1390, 1392, 1394, 1159, 1160, 1162, 1164, 1166, 1361, 1362, 1364, 1366, 1368, 1370, 1372, 1175, 1177, 1179, 1181, 1183, 1185, 1186, 1188, 1190, 1192, 1339, 1340, 1342, 1344, 1346, 1348, 1350, 1353, 1355, 466, 468, 470, 472, 1701, 1702, 428, 430, 432, 434, 436, 438, 440, 442, 444, 446, 1591, 1597, 1608, 1615, 1600, 1601, 1570, 1564, 1563, 1751, 1742, 422, 425, 1714, 1720, 1731, 1681, 1671, 992, 990, 988, 986, 983, 980, 979, 976, 974, 972, 969, 967, 1744, 1716, 1708, 1703, 1693, 392, 394, 1709, 1740, 1736, 1733, 1725, 1726, 1723, 1679, 1669, 1662, 1660, 370, 373, 374, 376, 378, 380, 382, 384, 386, 388, 1683, 344, 347, 348, 350, 352, 354, 356, 358, 360, 362, 364, 366, 368, 1745, 1746, 1749, 1747, 965, 963, 960, 957, 954, 953, 950, 948, 1674, 1657, 1620, 1572, 1566, 1684, 1649, 1628, 1619, 672, 674, 676, 678, 680, 1724, 1719, 1706, 1697, 690, 692, 694, 696, 698, 700, 702, 704, 706, 1602, 1609, 726, 728, 730, 732, 1687, 1713, 1677, 1668, 338, 340, 342, 1727, 1734, 1737, 1741, 1704, 1700, 1690, 1685, 1682, 1676, 1658, 318, 321, 322, 324, 326, 328, 330, 332, 334, 1659, 1655, 1650, 1644, 1611, 1606, 708, 711, 712, 714, 716, 718, 720, 1586, 1581, 1578, 1549, 1548, 1748, 1738, 682, 685, 686, 1698, 1707, 1652, 1086, 1088, 1427, 1428, 1430, 1051, 1053, 1055, 1056, 1058, 1060, 1062, 1449, 1450, 1452, 1454, 1456, 1032, 1034, 1036, 1471, 1472, 1474, 1476, 1478, 1480, 1482, 1485, 1487, 1489, 1491, 1013, 1016, 1296, 1298, 1214, 1216, 1218, 1317, 1318, 1320, 1322, 1324, 1326, 406, 408, 410, 412, 414, 416, 418, 420, 1663, 1670, 1680, 1715, 1688, 1689, 1672, 1656, 1617, 1614, 1607, 396, 399, 400, 402, 404, 1331, 1333, 1335, 1337, 1195, 1198, 1199, 1201, 1203, 1205, 1207, 1209, 1211, 1300, 1302, 1304, 1307, 1310, 1311, 1314, 1316, 1271, 1274, 1277, 1281, 1285, 1287, 1229, 1232, 1235, 1240, 1244, 1246, 1248, 1250, 1252, 1254, 1256, 1258, 1261, 1262, 1264, 1266, 1268, 1270, 1221, 1224, 1226, 1228, 1234, 1238, 1242, 1275, 1278, 1282, 1288, 1290, 1292, 1017, 1019, 1021, 1023, 1025, 1027, 1463, 1465, 1467, 1469, 1039, 1042, 1043, 1045, 1047, 1434, 1436, 1438, 1441, 1443, 1445, 1447, 1065, 1068, 1069, 1071, 1073, 1075, 1077, 1079, 1081, 1082, 1641, 1632, 1629, 1622, 656, 659, 660, 662, 664, 666, 668, 1612, 1551, 1728, 1699, 642, 644, 646, 648, 650, 652, 654, 1583, 1584, 1590, 1603, 1613, 1616, 1555, 1552, 1550, 1752, 1730, 630, 633, 634, 636, 638, 1694, 1642, 1635, 1624, 1621, 1573, 1568, 590, 592, 594, 596, 598, 600, 602, 1639, 1646, 1712, 1099, 1101, 1722, 1717, 1654, 1647, 1640, 1634, 604, 607, 608, 610, 612, 614, 616, 618), (1823, 1820, 1822, 1825), (270, 263, 264, 271), (265, 261, 263, 270, 268), (959, 961, 1824, 1821, 958), (83, 88, 87, 84, 82, 232, 234), (256, 264, 263, 258), (313, 159, 158, 312), (1794, 1792, 1789, 1791, 1796), (907, 906, 902, 904), (273, 276, 281, 278, 269), (1795, 1793, 1794, 1797), (99, 103, 108, 105, 97), (227, 234, 232, 228, 224), (149, 153, 150, 147), (62, 66, 63, 61, 56, 57), (312, 305, 306, 311, 313), (1758, 1844, 1755, 1757), (166, 169, 163, 160), (1787, 998, 999, 1001, 1791), (1016, 1013, 1014, 1015), (355, 357, 356, 354), (585, 587, 586, 584), (1068, 1065, 1066, 1067), (1101, 1102, 1104, 1103), (784, 780, 779, 783), (865, 861, 863, 869), (1286, 1230, 1229, 1287), (1037, 1038, 1036, 1034), (1165, 1167, 1164, 1162), (392, 393, 395, 394), (1, 2, 806, 805), (770, 763, 766, 769), (776, 770, 769, 775), (548, 549, 551, 550), (322, 323, 325, 324), (1263, 1265, 1264, 1262), (386, 387, 389, 388), (2012, 2002, 1525, 1527), (1675, 1967, 1991, 1710), (991, 989, 990, 992), (455, 457, 456, 454), (1019, 1020, 1022, 1021), (1248, 1249, 1251, 1250), (979, 980, 981, 978), (1877, 1868, 1587, 1594), (1738, 2031, 683, 682), (1369, 1371, 1368, 1366), (866, 864, 1684, 1566, 868), (570, 571, 573, 572), (1217, 1219, 1216, 1214), (1377, 1378, 1380, 1379), (507, 509, 508, 506), (1966, 1984, 1706, 1719), (1667, 1961, 1891, 1599), (1744, 967, 965, 1747), (1149, 1150, 1152, 1151), (1135, 1137, 1134, 1133), (1499, 1503, 187, 191, 194), (1035, 1037, 1034, 1032), (542, 543, 545, 544), (574, 575, 577, 576), (1365, 1367, 1364, 1362), (1632, 1904, 1902, 1629), (615, 617, 616, 614), (1109, 1111, 1108, 1107), (1964, 1949, 1680, 1670), (1501, 1506, 1953, 2020), (1720, 1965, 1955, 1731), (1155, 1156, 1158, 1157), (641, 643, 642, 640), (1587, 1868, 1867, 1588), (1931, 1925, 1647, 1654), (1329, 1330, 1328, 1326), (668, 669, 671, 670), (1714, 425, 426, 428, 1702), (1974, 1952, 1669, 1679), (685, 682, 683, 684), (1397, 1398, 1400, 1399), (2047, 2043, 1563, 1564), (685, 684, 687, 686), (1057, 1059, 1056, 1055), (1489, 1490, 1492, 1491), (1089, 1090, 1088, 1086), (425, 424, 427, 426), (1882, 1878, 1592, 1604), (1265, 1267, 1266, 1264), (1638, 1916, 1911, 1633), (934, 931, 1561, 1565), (1194, 1341, 1339, 1192), (730, 731, 733, 732), (1682, 1959, 1958, 1676), (321, 318, 319, 320), (753, 752, 745, 746), (720, 721, 723, 722), (232, 82, 790, 1517), (533, 535, 534, 532), (1453, 1455, 1452, 1450), (1341, 1343, 1340, 1339), (1172, 1169, 1170, 1171), (442, 443, 445, 444), (1137, 1139, 1136, 1134), (1417, 1418, 1416, 1414), (839, 1728, 1551, 844), (330, 331, 333, 332), (663, 665, 664, 662), (1950, 1957, 1666, 1665), (2027, 2036, 1750, 1729), (592, 593, 595, 594), (326, 327, 329, 328), (1094, 1091, 1092, 1093), (855, 849, 1612, 1619, 1628), (947, 886, 1674, 948), (1387, 1389, 1386, 1384), (646, 647, 649, 648), (1012, 1625, 891, 1011), (1616, 1897, 1885, 1555), (1926, 1992, 1712, 1646), (1193, 1194, 1192, 1190), (1945, 1946, 1677, 1713), (478, 479, 481, 480), (414, 415, 417, 416), (1141, 1142, 1140, 1138), (566, 567, 569, 568), (804, 803, 152, 155), (1479, 1481, 1478, 1476), (633, 630, 631, 632), (1752, 2037, 2026, 1730), (1998, 1931, 1654, 1717), (1579, 1866, 1860, 1574), (1548, 2041, 2035, 1748), (1260, 1263, 1262, 1261), (1305, 1306, 1304, 1302), (338, 339, 341, 340), (996, 994, 995, 997), (1908, 1876, 1626, 1630), (1750, 2036, 2033, 1739), (1132, 1135, 1133, 1131), (1306, 1308, 1307, 1304), (686, 687, 689, 688), (348, 349, 351, 350), (600, 601, 603, 602), (1080, 1083, 1081, 1079), (390, 391, 393, 392), (1441, 1442, 1444, 1443), (1662, 1942, 1940, 1660), (1504, 1500, 197, 200, 202), (494, 495, 497, 496), (1175, 1176, 1178, 1177), (1199, 1200, 1202, 1201), (1850, 1889, 1494, 1496), (374, 375, 377, 376), (1243, 1279, 1275, 1242), (464, 465, 467, 466), (881, 880, 1620, 1657, 884), (903, 900, 1575, 1567), (155, 1, 805, 804), (1467, 1468, 1470, 1469), (334, 335, 337, 336), (540, 541, 543, 542), (438, 439, 441, 440), (1064, 1451, 1449, 1062), (1017, 1018, 1020, 1019), (1511, 1509, 210, 216), (802, 140, 145, 152, 803), (1103, 1104, 1106, 1105), (1936, 1987, 1495, 1493), (1016, 1015, 1018, 1017), (1689, 1933, 1907, 1672), (986, 988, 987, 985), (1739, 2033, 2016, 1722), (1727, 342, 343, 1997), (1221, 1270, 1222, 1223), (1726, 1994, 1985, 1723), (1333, 1334, 1336, 1335), (644, 645, 647, 646), (1061, 1063, 1060, 1058), (1870, 1879, 1603, 1590), (1681, 1954, 1929, 1671), (1363, 1365, 1362, 1361), (1918, 1547, 743, 744), (1968, 1959, 1682, 1685), (1151, 1152, 1154, 1153), (1301, 1303, 1300, 1298), (425, 422, 423, 424), (1321, 1323, 1320, 1318), (1168, 1363, 1361, 1166), (340, 341, 343, 342), (611, 613, 612, 610), (1583, 1863, 1862, 1584), (433, 435, 434, 432), (1319, 1321, 1318, 1317), (907, 910, 913, 911, 906), (572, 573, 575, 574), (360, 361, 363, 362), (674, 675, 677, 676), (522, 523, 525, 524), (1146, 1143, 1144, 1145), (1167, 1168, 1166, 1164), (1977, 1972, 1693, 1703), (316, 156, 1516, 1518), (1659, 1938, 1928, 1655), (1451, 1453, 1450, 1449), (914, 1560, 1557, 919), (734, 786, 788, 735), (1437, 1439, 1436, 1434), (1949, 1948, 1715, 1680), (1227, 1233, 1228, 1226), (1663, 420, 421, 1943), (2003, 2005, 1737, 1734), (1606, 1881, 709, 708), (508, 509, 511, 510), (2005, 2009, 1741, 1737), (1529, 796, 797, 798, 1530), (1887, 1877, 1594, 1610), (1515, 1513, 223, 224, 228), (1591, 446, 447, 1875), (384, 385, 387, 386), (1139, 1141, 1138, 1136), (1643, 1924, 1917, 1636), (1487, 1488, 1490, 1489), (1004, 1002, 1003, 1005), (1433, 1435, 1432, 1430), (922, 919, 1557, 1556), (451, 450, 453, 452), (633, 632, 635, 634), (652, 653, 655, 654), (1294, 1296, 1016, 1017, 1292), (796, 795, 109, 111, 115, 797), (1639, 602, 603, 1920), (1299, 1301, 1298, 1296), (1686, 1970, 1960, 1683), (693, 695, 694, 692), (612, 613, 615, 614), (919, 922, 925, 926, 918), (1715, 1948, 1934, 1688), (206, 195, 851, 853, 857), (964, 962, 963, 965), (1612, 668, 670, 672, 1619), (190, 184, 186, 189, 196, 193), (1701, 472, 473, 1982), (1049, 1051, 1430, 1432, 1434, 1047), (1565, 586, 588, 590, 1568), (429, 431, 430, 428), (799, 798, 118, 122, 126), (1357, 1358, 1360, 1359), (1602, 1855, 1857, 1609), (1179, 1180, 1182, 1181), (1197, 1343, 1341, 1200), (726, 727, 729, 728), (1415, 1417, 1414, 1412), (1485, 1486, 1488, 1487), (1639, 1920, 1926, 1646), (819, 946, 1621, 1624), (404, 406, 1326, 1328, 1331), (574, 1593, 1585, 1579, 572), (980, 983, 982, 981), (952, 953, 954, 955), (783, 787, 785, 784), (1693, 1972, 1970, 1686), (1423, 1424, 1426, 1425), (1922, 1915, 1644, 1650), (400, 401, 403, 402), (1375, 1172, 1173, 1175, 1372), (1500, 1499, 194, 197), (1367, 1369, 1366, 1364), (529, 528, 531, 530), (1846, 2046, 1554, 1559), (955, 954, 957, 956), (1394, 1396, 1398, 1397), (1316, 1314, 1313, 1315), (739, 746, 745, 740), (1239, 1243, 1242, 1238), (1507, 1505, 1890, 1913), (1601, 1851, 1853, 1570), (325, 327, 326, 324), (1198, 1195, 1196, 1197), (1291, 1293, 1290, 1288), (412, 413, 415, 414), (1569, 1848, 553, 552), (1651, 1930, 1923, 1645), (1581, 1865, 1859, 1578), (1439, 1440, 1438, 1436), (482, 483, 485, 484), (1023, 1024, 1026, 1025), (530, 531, 533, 532), (534, 535, 537, 536), (1223, 1225, 1224, 1221), (2015, 2022, 1533, 1534), (994, 993, 991, 992, 995), (520, 521, 523, 522), (162, 164, 168, 1512, 1514), (1385, 1387, 1384, 1383), (464, 466, 1355, 1357, 462), (1207, 1208, 1210, 1209), (1637, 1909, 1903, 1631), (1477, 1479, 1476, 1474), (711, 708, 709, 710), (1550, 2042, 2037, 1752), (1271, 1316, 1315, 1272), (1496, 1497, 1854, 1850), (1232, 1231, 1236, 1235), (608, 609, 611, 610), (1745, 368, 369, 2021), (598, 599, 601, 600), (362, 363, 365, 364), (114, 120, 119, 113), (1598, 576, 577, 1892), (512, 513, 515, 514), (485, 487, 486, 484), (1084, 1086, 1652, 1641, 1082), (1891, 1883, 1593, 1599), (1031, 1033, 1030, 1029), (1429, 1431, 1428, 1427), (1054, 1057, 1055, 1053), (1856, 1888, 1880, 397, 1886, 1889, 1850, 1854, 2020, 1953, 1913, 1890, 1845, 2030, 1987, 1936, 1918, 744, 754, 755, 1872, 1876, 1908, 1911, 1916, 1923, 517, 515, 513, 511, 509, 507, 505, 502, 501, 1917, 1924, 1927, 1932, 1939, 1978, 483, 481, 479, 476, 475, 2029, 2039, 2044, 2046, 1846, 1847, 1867, 453, 450, 449, 1901, 1903, 1909, 1914, 1929, 1954, 1955, 1965, 424, 423, 2032, 2040, 2043, 2047, 1853, 1851, 1852), (1097, 1098, 1100, 1099), (1172, 1171, 1174, 1173), (1129, 1130, 1132, 1131), (336, 338, 1668, 1661, 1659, 334), (1648, 995, 992, 1671), (1393, 1395, 1392, 1390), (1563, 2043, 2040, 1751), (1721, 2008, 1986, 1705), (568, 569, 571, 570), (2028, 2008, 1721, 1735), (1425, 1426, 1092, 1091), (390, 392, 1693, 1686, 1683, 388), (1063, 1064, 1062, 1060), (700, 701, 703, 702), (755, 754, 751, 761, 762), (333, 331, 329, 1922, 1928, 1938), (1049, 1050, 1052, 1051), (961, 959, 960, 963, 962), (546, 547, 549, 548), (388, 389, 391, 390), (774, 772, 771, 773), (1146, 1145, 1148, 1147), (625, 623, 760, 767, 627), (1725, 1995, 1994, 1726), (1353, 1354, 1356, 1355), (640, 642, 1699, 1694, 638), (351, 353, 352, 350), (607, 604, 605, 606), (1161, 1163, 1160, 1159), (462, 463, 465, 464), (1711, 1651, 1147, 1149, 1151, 1710), (1097, 1099, 1712, 1678, 1095), (1237, 1239, 1238, 1234), (1658, 1937, 319, 318), (793, 792, 91, 96), (1946, 1962, 1668, 1677), (860, 856, 852, 854, 859, 862), (2046, 2044, 1553, 1554), (659, 656, 657, 658), (1574, 1860, 579, 578), (1407, 1409, 1406, 1405), (811, 810, 31, 32, 35), (2014, 2012, 1527, 1529, 2019), (998, 996, 997, 1000, 999), (814, 813, 46, 51, 55), (1676, 1958, 1937, 1658), (616, 617, 619, 618), (1661, 1941, 1938, 1659), (267, 269, 278, 283, 282, 277, 274), (1103, 1105, 1739, 1722, 1101), (1503, 1508, 180, 187), (900, 897, 894, 1623, 1575), (720, 722, 724, 726, 1609, 1604, 1592, 1586), (1115, 1116, 1114, 1112), (492, 493, 495, 494), (1607, 1886, 397, 396), (1295, 1297, 1294, 1292), (1634, 1912, 605, 604), (1120, 1117, 1118, 1119), (378, 379, 381, 380), (1212, 1214, 1298, 1300, 1211), (1337, 1338, 1196, 1195), (1498, 1495, 1987, 2030), (1704, 2010, 1976, 1700), (1705, 1986, 1978, 1695), (816, 815, 60, 67), (772, 767, 768, 771), (1256, 1257, 1259, 1258), (1509, 1504, 202, 208, 210), (1293, 1295, 1292, 1290), (416, 417, 419, 418), (728, 729, 731, 730), (1327, 1329, 1326, 1324), (1605, 1895, 1884, 1595), (1913, 1953, 1506, 1507), (480, 482, 1695, 1691, 1692), (1644, 1915, 1893, 1611), (1240, 1241, 1245, 1244), (1083, 1085, 1082, 1081), (908, 903, 1567, 1562), (1323, 1325, 1322, 1320), (1730, 2026, 631, 630), (724, 725, 727, 726), (1524, 1525, 2002, 1996), (1647, 1925, 1919, 1640), (1455, 1457, 1454, 1452), (1615, 1856, 1852, 1600), (1121, 1122, 1124, 1123), (1343, 1345, 1342, 1340), (157, 161, 167, 165), (85, 236, 237, 86), (313, 314, 317, 159), (117, 110, 113, 119), (827, 831, 832, 826, 820, 819, 824), (890, 895, 893, 889), (249, 893, 896, 250), (18, 26, 25, 22, 17), (820, 822, 943, 944), (1842, 1839, 1841, 1755, 1844), (952, 955, 1816, 1811, 951), (899, 902, 256, 250, 896), (836, 833, 835, 838), (295, 300, 304, 298), (1800, 1797, 1794, 1796, 1801), (841, 842, 846, 850, 847), (291, 294, 299, 297), (192, 185, 182, 188), (898, 905, 904, 901, 895), (908, 909, 912, 905, 903), (135, 129, 131, 136), (1783, 1786, 49, 48), (34, 42, 43, 35, 32), (121, 124, 127, 131, 129, 125), (917, 921, 287, 286, 280, 915), (851, 852, 856, 853), (1806, 1805, 885, 887), (847, 850, 852, 851), (982, 984, 1766, 1762, 981), (1820, 1817, 1818, 1819, 1822), (1805, 9, 235, 885), (262, 269, 267, 266, 260), (955, 956, 958, 1821, 1816), (293, 296, 294, 290), (182, 177, 836, 841), (1836, 970, 971, 1840), (871, 873, 876, 874), (198, 192, 188, 195), (307, 314, 313, 311), (23, 29, 27, 21, 16, 19), (937, 934, 942, 945, 944, 940), (939, 936, 938, 943, 941), (1802, 1799, 1800, 1803), (235, 9, 86, 237), (76, 73, 80, 81), (151, 3, 154, 148), (158, 161, 157, 315), (905, 912, 910, 907, 904), (152, 145, 148, 154, 155), (893, 249, 244, 889), (1805, 1806, 1809, 1808), (877, 879, 229, 226), (297, 299, 302, 308, 309, 303), (1806, 1807, 1811, 1809), (895, 901, 899, 896, 893), (256, 258, 255, 251, 250), (167, 173, 171, 165), (902, 899, 901, 904), (264, 256, 902, 906), (296, 298, 304, 301), (989, 1775, 1772, 987), (861, 865, 214, 212), (33, 38, 34, 27, 29), (932, 926, 925, 927, 931), (196, 189, 192, 198), (280, 272, 271, 911, 915), (199, 203, 205, 211, 207, 204), (120, 128, 127, 124, 119), (1789, 1788, 1784, 1785, 1787, 1791), (917, 915, 916, 920), (913, 916, 915, 911), (47, 48, 49, 53), (276, 279, 285, 281), (239, 245, 242, 241, 238, 78, 77), (906, 911, 271, 264), (57, 54, 50, 53, 58), (56, 61, 60, 55, 51, 52), (1821, 1819, 1818, 1815, 1816), (1790, 1793, 65, 59), (135, 136, 142, 139), (146, 142, 143, 147, 150), (933, 935, 938, 936), (15, 18, 17, 14), (218, 209, 213, 215, 220), (1843, 1840, 971, 973, 975, 1756), (940, 944, 943, 938), (877, 874, 876, 882, 879), (237, 236, 231, 233), (149, 1844, 1758, 5), (1571, 1849, 1848, 1569), (1990, 1930, 1651, 1711), (931, 927, 1558, 1561), (1201, 1202, 1204, 1203), (942, 934, 1565, 1568, 1573), (1716, 2017, 2013, 1708), (815, 814, 55, 60), (364, 365, 367, 366), (1904, 1083, 1080, 1902), (1494, 1546, 1543, 1541, 1540, 1538, 1536, 1534, 1533, 1530, 798, 799, 800, 801, 802, 803, 804, 805, 806, 807, 808, 809, 810, 811, 812, 813, 814, 815, 816, 817, 818, 1545, 1544, 1542, 1539, 1537, 1535, 1532, 1531, 1528, 1526, 1523, 1521, 1519, 1518, 1516, 1514, 1512, 1510, 1508, 1503, 1499, 1500, 1504, 1509, 1511, 1513, 1515, 1517, 790, 791, 792, 793, 794, 795, 796, 1529, 1527, 1525, 1524, 1522, 1520, 765, 756, 749, 747, 741, 737, 787, 783, 779, 773, 771, 768, 759, 753, 746, 739, 735, 788, 781, 777, 775, 769, 766, 761, 751, 743, 1547, 1493, 1495, 1498, 1502, 1505, 1507, 1506, 1501, 1497, 1496), (1431, 1433, 1430, 1428), (563, 565, 564, 562), (1577, 1864, 1849, 1571), (560, 561, 563, 562), (722, 723, 725, 724), (516, 517, 519, 518), (750, 748, 747, 749), (1401, 1402, 1404, 1403), (1314, 1311, 1312, 1313), (586, 587, 589, 588), (1457, 1459, 1456, 1454), (1469, 1470, 1040, 1039), (1614, 1896, 1886, 1607), (1880, 1888, 1608, 1597), (1335, 1336, 1338, 1337), (1399, 1400, 1402, 1401), (1592, 1878, 1871, 1586), (404, 405, 407, 406), (696, 697, 699, 698), (959, 958, 956, 957, 960), (1219, 1220, 1218, 1216), (1373, 1374, 1372, 1370), (1595, 1884, 1874, 1589), (460, 461, 463, 462), (1438, 1440, 1442, 1441), (1942, 421, 419, 371, 1940), (556, 557, 559, 558), (1744, 2018, 2017, 1716), (2025, 2024, 1749, 1746), (1047, 1048, 1050, 1049), (2024, 2023, 1747, 1749), (1991, 1990, 1711, 1710), (1888, 1856, 1615, 1608), (373, 372, 375, 374), (529, 526, 527, 528), (477, 474, 475, 476), (622, 623, 625, 624), (1907, 1906, 1656, 1672), (1417, 1415, 1263, 1260, 1259, 1420, 1418), (740, 734, 735, 739), (2001, 2000, 1733, 1736), (925, 922, 1556, 1558, 927), (1220, 1319, 1317, 1218), (555, 554, 557, 556), (761, 766, 763, 762), (444, 445, 447, 446), (228, 232, 1517, 1515), (1391, 1393, 1390, 1388), (1971, 1968, 1685, 1690), (1355, 1356, 1358, 1357), (2011, 1536, 1538, 1999), (1347, 1349, 1346, 1344), (1473, 1475, 1472, 1471), (827, 824, 1635, 1642), (1598, 1892, 1951, 1664), (332, 333, 335, 334), (1542, 1544, 241, 242, 247), (1010, 1012, 1011, 1009), (1281, 1277, 1276, 1280), (589, 591, 590, 588), (486, 487, 489, 488), (1688, 1934, 1933, 1689), (399, 398, 401, 400), (1303, 1305, 1302, 1300), (1445, 1446, 1448, 1447), (1859, 1858, 1549, 1578), (1001, 999, 1000, 1003, 1002), (1883, 1873, 1585, 1593), (648, 649, 651, 650), (667, 669, 668, 666), (1596, 1847, 1846, 1559), (1932, 1927, 1653, 1692), (1845, 1890, 1505, 1502), (634, 635, 637, 636), (1603, 1879, 1894, 1613), (754, 744, 743, 751), (1869, 1864, 1577, 1582), (753, 759, 758, 752), (1177, 1178, 1180, 1179), (559, 561, 560, 558), (1975, 1522, 1524, 1996), (1375, 1376, 1378, 1377), (575, 573, 571, 569, 1860, 1866, 1873, 1883, 1891, 1961, 1128, 1126, 1124, 1122, 1119, 549, 547, 545, 1869, 1874, 1884, 1895, 1957, 1950, 1951, 1892, 577), (765, 764, 757, 756), (1531, 277, 282, 284, 1528), (1289, 1291, 1288, 1282), (1989, 1965, 1720, 1714), (1021, 1022, 1024, 1023), (1722, 2016, 1998, 1717), (1363, 1230, 1286, 1284, 1280, 1369, 1367, 1365), (2045, 2042, 1550, 1552), (1287, 1285, 1284, 1286), (481, 483, 482, 480), (1475, 1477, 1474, 1472), (670, 671, 673, 672), (1069, 1070, 1072, 1071), (798, 797, 115, 118), (426, 427, 429, 428), (403, 405, 404, 402), (496, 497, 499, 498), (624, 625, 627, 626), (1349, 1351, 1348, 1346), (1085, 1087, 1084, 1082), (410, 411, 413, 412), (1660, 1940, 371, 370), (1498, 2030, 1845, 1502), (1051, 1052, 1054, 1053), (1463, 1464, 1466, 1465), (698, 699, 701, 700), (1184, 1187, 1185, 1183), (1611, 1893, 1881, 1606), (1042, 1041, 1044, 1043), (1033, 1035, 1032, 1030), (715, 717, 716, 714), (1694, 1699, 1728, 839, 834), (1956, 681, 679, 677, 675, 789, 736, 738, 742, 701, 699, 697, 695, 693, 1966), (1350, 1352, 1354, 1353), (768, 767, 760, 758, 759), (1203, 1204, 1206, 1205), (970, 968, 967, 969), (794, 793, 96, 102), (1696, 1983, 2004, 1718), (620, 621, 623, 622), (1745, 2021, 2025, 1746), (816, 67, 68, 71, 817), (186, 183, 185, 192, 189), (1732, 2029, 475, 474), (1834, 1831, 1833, 1835), (1687, 1935, 1945, 1713), (366, 367, 369, 368), (1724, 680, 681, 1956), (1213, 1215, 1212, 1211), (408, 409, 411, 410), (1025, 1026, 1028, 1027), (1709, 394, 395, 2007), (1678, 1969, 1963, 1673), (1747, 2023, 2018, 1744), (459, 461, 460, 458), (1030, 1032, 1456, 1458, 1460, 1463, 1027, 1029), (1244, 1245, 1247, 1246), (1120, 1119, 1122, 1121), (1981, 1989, 1714, 1702), (921, 924, 288, 287), (792, 791, 84, 87, 91), (1460, 1462, 1464, 1463), (1250, 1251, 1253, 1252), (1531, 1532, 274, 277), (1409, 1411, 1408, 1406), (672, 673, 675, 674), (626, 627, 629, 628), (488, 489, 491, 490), (1666, 1957, 1895, 1605), (1929, 1914, 1648, 1671), (780, 774, 773, 779), (659, 658, 661, 660), (2005, 2003, 1997, 343, 341, 1996, 2002, 2012, 2014, 365, 363, 361, 359, 357, 355, 353, 1475, 1473, 1038, 1037, 1035, 1033, 1031, 1028, 1026, 1024, 1022, 1295, 1293, 1291, 1289, 1283, 1468, 1466, 1464, 1462, 1461, 1459, 1457, 323, 320, 319, 1937, 1958, 1959, 1968, 1971, 1976, 2010, 2009), (1008, 1006, 1007, 1010, 1009), (490, 491, 493, 492), (1493, 1547, 1918, 1936), (470, 471, 473, 472), (772, 774, 645, 643, 641), (894, 891, 1625, 1623), (1782, 1779, 1781, 1785, 1784), (1553, 2044, 2039, 1754), (1232, 1229, 1230, 1231), (618, 619, 621, 620), (71, 78, 818, 817), (1435, 1437, 1434, 1432), (1261, 1258, 1259, 1260), (468, 469, 471, 470), (596, 597, 599, 598), (1697, 1980, 1979, 1698), (642, 643, 645, 644), (870, 875, 878, 876, 873, 869), (1951, 1950, 1665, 1664), (1491, 1492, 1014, 1013), (1733, 2000, 1995, 1725), (1668, 1962, 1941, 1661), (1372, 1374, 1376, 1375), (1853, 2047, 1564, 1570), (1921, 1910, 1641, 1652), (1731, 1955, 1954, 1681), (1465, 1466, 1468, 1467), (1707, 1988, 1921, 1652), (802, 801, 137, 140), (813, 812, 43, 46), (1459, 1461, 1458, 1456), (1447, 1448, 1066, 1065), (1727, 1997, 2003, 1734), (1481, 1483, 1480, 1478), (1627, 1901, 449, 448), (716, 717, 719, 718), (1748, 2035, 2031, 1738), (1075, 1076, 1078, 1077), (1071, 1072, 1074, 1073), (518, 519, 521, 520), (1068, 1067, 1070, 1069), (503, 500, 501, 502), (1669, 1952, 1942, 1662), (1541, 1543, 1947, 1973), (1379, 1380, 1382, 1381), (581, 580, 583, 582), (858, 855, 1628, 1649), (801, 800, 130, 137), (1975, 1944, 1520, 1522), (1858, 2041, 1548, 1549), (1618, 1898, 1887, 1610), (1751, 2040, 2032, 1742), (637, 639, 638, 636), (1073, 1074, 1076, 1075), (1328, 1330, 1332, 1331), (694, 695, 697, 696), (1309, 1312, 1311, 1310), (537, 539, 538, 536), (1189, 1191, 1188, 1186), (1742, 2032, 423, 422), (1984, 1980, 1697, 1706), (555, 552, 553, 554), (607, 606, 609, 608), (1038, 1473, 1471, 1036), (1163, 1165, 1162, 1160), (1411, 1413, 1410, 1408), (564, 565, 567, 566), (514, 515, 517, 516), (1640, 1919, 1912, 1634), (1701, 1982, 1981, 1702), (1371, 1373, 1370, 1368), (2038, 2028, 1735, 1753), (949, 947, 948, 950), (1724, 1956, 1966, 1719), (945, 942, 1573, 1621, 946), (737, 741, 738, 736), (1279, 1283, 1278, 1275), (1645, 1923, 1916, 1638), (1210, 1213, 1211, 1209), (712, 713, 715, 714), (749, 756, 757, 750), (789, 785, 787, 737, 736), (503, 502, 505, 504), (1985, 1974, 1679, 1723), (1187, 1189, 1186, 1185), (1233, 1237, 1234, 1228), (1857, 1882, 1604, 1609), (650, 651, 653, 652), (1591, 1875, 1880, 1597), (1535, 1537, 259, 260, 266), (1910, 1904, 1632, 1641), (1626, 1876, 1872, 1580), (1181, 1182, 1184, 1183), (356, 357, 359, 358), (702, 703, 705, 704), (1586, 1871, 1865, 1581), (477, 476, 479, 478), (2011, 2015, 1534, 1536), (451, 448, 449, 450), (1191, 1193, 1190, 1188), (1673, 1963, 1961, 1667), (1123, 1124, 1126, 1125), (399, 396, 397, 398), (1535, 266, 267, 274, 1532), (1178, 1176, 1373, 1371), (1113, 1115, 1112, 1110), (1709, 2007, 2006, 1740), (1028, 1031, 1029, 1027), (778, 777, 781, 782), (1580, 1872, 1861, 1576), (1696, 628, 629, 1983), (511, 513, 512, 510), (1205, 1206, 1208, 1207), (1215, 1217, 1214, 1212), (1153, 1154, 1156, 1155), (581, 578, 579, 580), (1947, 1543, 1546, 1905), (13, 20, 808, 807), (1125, 1126, 1128, 1127), (1653, 1927, 1924, 1643), (1059, 1061, 1058, 1056), (1514, 1516, 156, 162), (858, 1649, 1684, 864), (1698, 686, 688, 690, 1697), (1297, 1299, 1296, 1294), (1042, 1039, 1040, 1041), (1544, 1545, 238, 241), (2022, 2019, 1529, 1530, 1533), (983, 986, 985, 984, 982), (987, 988, 990, 989), (1419, 1420, 1422, 1421), (1602, 706, 707, 1855), (977, 975, 973, 974, 976), (1111, 1113, 1110, 1108), (1099, 1100, 1102, 1101), (809, 24, 31, 810)])
me_model.materials.append(mat_material)
me_model.use_remesh_preserve_volume = False
me_model.use_remesh_preserve_attributes = False
me_model.use_mirror_vertex_groups = False
me_model.update()

# ---- objects
ob_model = bpy.data.objects.new('Model', me_model)
ob_camera = bpy.data.objects.new('Camera', cam_camera)

# ---- transforms, parenting, visibility, modifiers, constraints
ob_model.location = (0.0, 0.0, 0.0)
ob_model.lineart.crease_threshold = 0.0
ob_camera.location = (7.481, -6.508, 5.344)
ob_camera.rotation_euler = (1.109, 0.01082, 0.8149)
ob_camera.lock_rotations_4d = False
ob_camera.empty_display_type = 'ARROWS'
ob_camera.color = (0.0, 0.0, 0.0, 0.0)
ob_camera.display_type = 'WIRE'
ob_camera.lineart.crease_threshold = 0.0

# ---- collection membership
col_collection_1.objects.link(ob_model)
col_collection_1.objects.link(ob_camera)

# ---- scene / render settings (as saved in the file)
scene.camera = ob_camera
scene.frame_start = 1; scene.frame_end = 250; scene.frame_set(1)
scene.render.engine = 'BLENDER_EEVEE_NEXT'
scene.render.resolution_percentage = 50
scene.render.dither_intensity = 0.0
scene.cycles.use_denoising = False
scene.cycles.samples = 10
scene.cycles.sampling_pattern = 'TABULATED_SOBOL'
scene.cycles.light_sampling_threshold = 0.0
scene.cycles.use_adaptive_sampling = False
scene.cycles.use_light_tree = False
scene.cycles.blur_glossy = 0.0
scene.cycles.pixel_filter_type = 'GAUSSIAN'
scene.cycles.sample_clamp_indirect = 0.0
scene.view_settings.view_transform = 'Raw'
bpy.context.view_layer.update()

# ---- added for rendering (the .blend has no usable light): sun
light_auto_sun = bpy.data.lights.new('AutoSun', 'SUN')
light_auto_sun.energy = 3.0
light_auto_sun.angle = 0.0523599
ob_auto_sun = bpy.data.objects.new('AutoSun', light_auto_sun)
scene.collection.objects.link(ob_auto_sun)
ob_auto_sun.rotation_euler = (0.872665, 0.174533, 0.523599)
bpy.context.view_layer.update()
